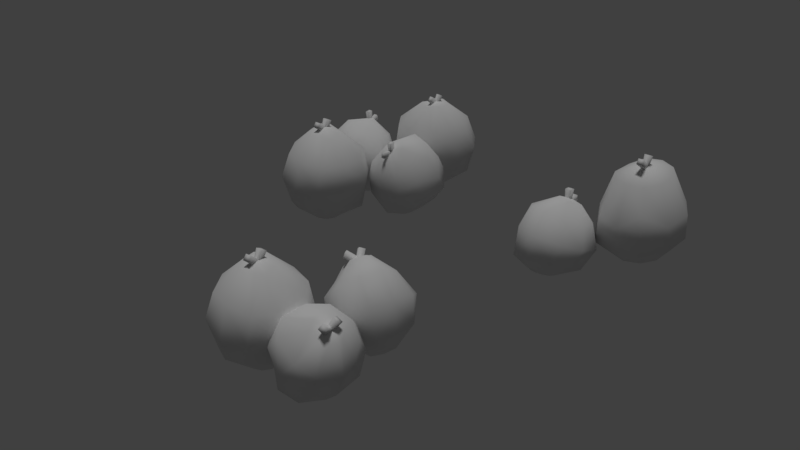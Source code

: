 # Source: 9.blend  (saved by Blender 2.79.0; exported with 4.5.12 LTS)
import bpy
from mathutils import Matrix  # noqa: F401  (used for matrix-valued properties, if any)

bpy.ops.wm.read_factory_settings(use_empty=True)
scene = bpy.context.scene
scene.name = 'Scene'

# ---- collections
col_collection_1 = bpy.data.collections.new('Collection 1'); scene.collection.children.link(col_collection_1)

# ---- materials (node trees are filled in below, after node groups)
mat_plastic = bpy.data.materials.new('plastic')
mat_plastic.alpha_threshold = 0.0
mat_plastic.use_transparent_shadow = False
mat_plastic.roughness = 0.5
mat_plastic.specular_intensity = 0.08421

# ---- material node trees

# ---- world
world_world = bpy.data.worlds.new('World'); scene.world = world_world
world_world.color = (0.05088, 0.05088, 0.05088)
world_world.use_sun_shadow = False
world_world.sun_shadow_jitter_overblur = 0.0
world_world.cycles.sampling_method = 'MANUAL'

# ---- lights
light_hemi = bpy.data.lights.new('Hemi', 'SUN')
light_hemi.transmission_factor = 0.0
light_hemi.angle = 0.1993
light_hemi.energy = 1.0
light_hemi.shadow_buffer_clip_start = 0.5
light_hemi.shadow_soft_size = 0.1
light_hemi.shadow_cascade_max_distance = 1000.0

# ---- meshes
me_sphere_004 = bpy.data.meshes.new('Sphere.004')
me_sphere_004.from_pydata([(-0.5604, -0.1382, 2.013), (-0.2077, 0.2288, 1.574), (-0.1541, 0.3036, 1.025), (-0.2287, 0.2221, 0.4382), (-0.5262, -0.2086, 0.1533), (-0.4576, -0.2797, 2.013), (0.06152, -0.1418, 1.574), (0.1787, -0.1545, 1.025), (0.0406, -0.1485, 0.4382), (-0.4234, -0.3501, 0.1533), (-0.4362, -0.4941, 1.934), (0.05481, -0.6796, 1.544), (0.1786, -0.7198, 1.289), (0.122, -0.751, 1.079), (-0.05864, -0.6239, 0.5113), (-0.4234, -0.5251, 0.1533), (-0.539, -0.6357, 2.01), (-0.2144, -1.05, 1.544), (-0.2108, -1.209, 1.079), (-0.3562, -1.055, 0.5591), (-0.5262, -0.6667, 0.1533), (-0.7054, -0.6897, 2.01), (-0.7052, -1.149, 1.612), (-0.6501, -1.367, 1.006), (-0.7919, -1.196, 0.5591), (-0.6926, -0.7207, 0.1533), (-0.7397, -0.3362, 2.095), (-0.859, -0.6667, 1.972), (-1.141, -1.007, 1.612), (-1.29, -1.103, 1.099), (-1.175, -0.9918, 0.5113), (-0.859, -0.6667, 0.1533), (-0.9961, -0.4547, 2.013), (-1.395, -0.5682, 1.647), (-1.623, -0.6451, 1.099), (-1.444, -0.6212, 0.5113), (-0.9619, -0.5251, 0.1533), (-0.9812, -0.2114, 2.047), (-1.383, -0.1402, 1.598), (-1.611, -0.109, 1.05), (-1.398, -0.2086, 0.4861), (-0.9619, -0.3501, 0.1533), (-0.8783, -0.06979, 2.047), (-1.113, 0.2304, 1.598), (-1.231, 0.3036, 1.025), (-1.128, 0.162, 0.4861), (-0.859, -0.2086, 0.1533), (-0.7268, -0.0841, 2.013), (-0.6777, 0.372, 1.598), (-0.6926, 0.4786, 1.025), (-0.6926, 0.3036, 0.4861), (-0.6926, -0.1545, 0.1533), (-0.6926, -0.4376, 0.1084), (0.08156, 1.11, 1.705), (0.4607, 0.7025, 1.641), (0.7408, 0.5501, 1.27), (0.936, 0.5194, 0.6808), (0.8302, 0.7971, 0.2677), (-0.03934, 1.049, 1.642), (0.1442, 0.5437, 1.475), (0.3299, 0.3409, 1.002), (0.6195, 0.3606, 0.5149), (0.7093, 0.7364, 0.2043), (-0.1823, 1.027, 1.407), (-0.2455, 0.5981, 1.056), (-0.1022, 0.4881, 0.6923), (0.279, 0.5338, 0.3418), (0.5879, 0.7662, 0.1225), (-0.2918, 1.147, 1.393), (-0.443, 0.8831, 0.8751), (-0.3464, 0.8404, 0.4687), (0.02472, 0.8593, 0.1662), (0.5125, 0.8751, 0.05338), (-0.2926, 1.293, 1.363), (-0.4331, 1.314, 0.8638), (-0.326, 1.219, 0.3307), (0.02282, 1.242, 0.08788), (0.5118, 1.021, 0.02348), (-0.07775, 1.274, 1.588), (-0.2257, 1.411, 1.342), (-0.2387, 1.649, 0.918), (-0.04322, 1.715, 0.5026), (0.2706, 1.517, 0.1388), (0.586, 1.149, 0.04417), (-0.06629, 1.493, 1.466), (0.1065, 1.789, 1.141), (0.3342, 1.963, 0.6707), (0.5734, 1.727, 0.2678), (0.7069, 1.21, 0.1076), (0.08371, 1.444, 1.605), (0.4223, 1.699, 1.307), (0.7251, 1.855, 0.8871), (0.8604, 1.615, 0.4441), (0.8283, 1.18, 0.1894), (0.1592, 1.336, 1.674), (0.6198, 1.414, 1.488), (0.9582, 1.481, 1.135), (1.078, 1.343, 0.6876), (0.9037, 1.071, 0.2585), (0.1558, 1.238, 1.726), (0.6531, 1.069, 1.712), (0.9744, 0.9552, 1.269), (1.093, 0.9077, 0.8028), (0.9045, 0.925, 0.2884), (0.7281, 0.9668, 0.124), (1.172, -0.7709, 1.477), (1.19, -1.106, 1.029), (0.9709, -1.105, 0.5914), (0.5607, -0.9233, 0.1617), (0.2371, -0.5313, 0.1383), (1.045, -0.8151, 1.543), (0.8588, -1.222, 1.201), (0.496, -1.241, 0.7922), (0.2293, -1.039, 0.3341), (0.1104, -0.5755, 0.2042), (0.7746, -0.7671, 1.564), (0.3362, -1.057, 1.376), (0.06964, -1.029, 1.071), (-0.03174, -0.8418, 0.5966), (-0.007983, -0.5285, 0.2822), (0.7422, -0.6572, 1.68), (0.166, -0.7423, 1.534), (-0.1407, -0.6396, 1.266), (-0.2138, -0.4948, 0.8154), (-0.073, -0.4083, 0.3425), (0.7554, -0.5097, 1.699), (0.2751, -0.3328, 1.614), (-0.147, -0.2364, 1.272), (-0.1791, -0.1086, 0.8668), (-0.05976, -0.2608, 0.3621), (1.041, -0.5888, 1.603), (0.8008, -0.388, 1.657), (0.5014, -0.02272, 1.539), (0.2627, 0.1919, 1.205), (0.0536, 0.1491, 0.7305), (0.02667, -0.1423, 0.3336), (1.002, -0.3409, 1.588), (0.8894, 0.0579, 1.362), (0.6486, 0.395, 0.999), (0.3612, 0.3249, 0.5657), (0.1533, -0.09819, 0.2677), (1.177, -0.4229, 1.506), (1.155, -0.06049, 1.136), (0.9869, 0.2476, 0.7249), (0.6158, 0.1802, 0.3647), (0.2717, -0.1452, 0.1897), (1.242, -0.5431, 1.445), (1.325, -0.3752, 0.9781), (1.207, -0.1706, 0.5451), (0.8512, -0.142, 0.2191), (0.3367, -0.2654, 0.1294), (1.258, -0.6525, 1.449), (1.438, -0.7721, 0.9701), (1.188, -0.7081, 0.474), (0.8404, -0.5884, 0.1601), (0.3235, -0.4129, 0.1098), (0.1128, -0.3308, 0.2033), (0.9746, -0.6345, 1.573), (1.05, -0.528, 1.779), (0.9547, -0.5311, 1.527), (1.03, -0.4246, 1.733), (1.044, -0.6357, 1.54), (1.167, -0.53, 1.724), (1.024, -0.5324, 1.494), (1.147, -0.4266, 1.678), (0.9608, -0.6377, 1.544), (1.005, -0.8246, 1.695), (0.9994, -0.5644, 1.623), (1.044, -0.7513, 1.774), (1.031, -0.639, 1.511), (1.122, -0.8267, 1.64), (1.069, -0.5656, 1.591), (1.161, -0.7533, 1.719), (-0.7803, -0.4117, 2.015), (-0.7975, -0.3046, 2.234), (-0.781, -0.3085, 1.964), (-0.7982, -0.2014, 2.183), (-0.7033, -0.4118, 2.014), (-0.6682, -0.3048, 2.232), (-0.704, -0.3086, 1.963), (-0.6689, -0.2016, 2.181), (-0.7809, -0.4151, 1.983), (-0.7996, -0.6017, 2.139), (-0.7792, -0.3413, 2.071), (-0.7979, -0.528, 2.227), (-0.7038, -0.4152, 1.981), (-0.6703, -0.6019, 2.137), (-0.7022, -0.3415, 2.07), (-0.6686, -0.5282, 2.225), (-0.08852, 1.225, 1.504), (-0.179, 1.394, 1.656), (-0.01156, 1.301, 1.466), (-0.1021, 1.47, 1.617), (-0.03667, 1.198, 1.554), (-0.09199, 1.348, 1.74), (0.04029, 1.274, 1.516), (-0.01503, 1.425, 1.701), (-0.07149, 1.212, 1.48), (-0.2622, 1.102, 1.585), (-0.0881, 1.304, 1.546), (-0.2788, 1.194, 1.652), (-0.01964, 1.185, 1.53), (-0.1752, 1.056, 1.669), (-0.03625, 1.277, 1.597), (-0.1918, 1.149, 1.736)], [], [(51, 50, 3, 4), (48, 47, 0, 1), (47, 26, 0), (2, 1, 6, 7), (45, 44, 49, 50), (52, 51, 4), (4, 3, 8, 9), (0, 26, 5), (1, 0, 5, 6), (3, 2, 7, 8), (7, 13, 14, 8), (52, 4, 9), (52, 9, 15), (7, 6, 11, 12), (9, 8, 14, 15), (5, 26, 10), (6, 5, 10, 11), (7, 12, 13), (14, 13, 18, 19), (10, 16, 17, 11), (13, 12, 11, 17, 18), (52, 15, 20), (15, 14, 19, 20), (10, 26, 16), (17, 16, 21, 22), (19, 24, 25, 20), (19, 23, 24), (18, 17, 22, 23), (52, 20, 25), (22, 28, 29, 23), (16, 26, 21), (22, 21, 27, 28), (24, 30, 31, 25), (24, 29, 30), (31, 30, 35, 36), (52, 25, 31), (21, 26, 27), (27, 26, 32), (28, 33, 34, 29), (28, 27, 32, 33), (30, 29, 34, 35), (34, 39, 40, 35), (52, 31, 36), (34, 33, 38, 39), (36, 35, 40, 41), (32, 26, 37), (33, 32, 37, 38), (37, 42, 43, 38), (52, 36, 41), (39, 44, 45, 40), (52, 41, 46), (39, 38, 43, 44), (41, 40, 45, 46), (37, 26, 42), (42, 47, 48, 43), (46, 45, 50, 51), (44, 43, 48, 49), (52, 46, 51), (49, 48, 1, 2), (42, 26, 47), (101, 55, 56, 102), (103, 102, 56, 57), (100, 99, 53, 54), (99, 78, 53), (55, 54, 59, 60), (97, 96, 101, 102), (104, 103, 57), (57, 56, 61, 62), (53, 78, 58), (54, 53, 58, 59), (56, 55, 60, 61), (60, 65, 66, 61), (104, 57, 62), (104, 62, 67), (60, 59, 64, 65), (62, 61, 66, 67), (58, 78, 63), (59, 58, 63, 64), (66, 65, 70, 71), (68, 69, 63), (63, 69, 64), (104, 67, 72), (67, 66, 71, 72), (63, 78, 68), (69, 68, 73, 74), (65, 64, 69, 70), (71, 76, 77, 72), (71, 70, 75, 76), (70, 69, 74, 75), (104, 72, 77), (74, 80, 81, 75), (68, 78, 73), (74, 73, 79, 80), (76, 82, 83, 77), (76, 75, 81, 82), (83, 82, 87, 88), (104, 77, 83), (73, 78, 79), (79, 78, 84), (80, 85, 86, 81), (80, 79, 84, 85), (82, 81, 86, 87), (86, 91, 92, 87), (104, 83, 88), (86, 85, 90, 91), (88, 87, 92, 93), (84, 78, 89), (85, 84, 89, 90), (89, 94, 95, 90), (104, 88, 93), (91, 96, 97, 92), (104, 93, 98), (91, 90, 95, 96), (93, 92, 97, 98), (89, 78, 94), (94, 99, 100, 95), (98, 97, 102, 103), (96, 95, 101), (104, 98, 103), (101, 100, 54, 55), (94, 78, 99), (153, 107, 108, 154), (24, 23, 29), (19, 18, 23), (95, 100, 101), (155, 154, 108, 109), (152, 151, 105, 106), (151, 130, 105), (107, 106, 111, 112), (149, 148, 153, 154), (156, 155, 109), (109, 108, 113, 114), (105, 130, 110), (106, 105, 110, 111), (108, 107, 112, 113), (112, 117, 118, 113), (156, 109, 114), (156, 114, 119), (112, 111, 116, 117), (114, 113, 118, 119), (110, 130, 115), (111, 110, 115, 116), (118, 117, 122, 123), (120, 121, 115), (115, 121, 116), (156, 119, 124), (119, 118, 123, 124), (115, 130, 120), (121, 120, 125, 126), (117, 116, 121, 122), (123, 128, 129, 124), (123, 122, 127, 128), (122, 121, 126, 127), (156, 124, 129), (126, 132, 133, 127), (120, 130, 125), (126, 125, 131, 132), (128, 134, 135, 129), (128, 127, 133, 134), (135, 134, 139, 140), (156, 129, 135), (125, 130, 131), (131, 130, 136), (132, 137, 138, 133), (132, 131, 136, 137), (134, 133, 138, 139), (138, 143, 144, 139), (156, 135, 140), (138, 137, 142, 143), (140, 139, 144, 145), (136, 130, 141), (137, 136, 141, 142), (141, 146, 147, 142), (156, 140, 145), (143, 148, 149, 144), (156, 145, 150), (143, 142, 147, 148), (145, 144, 149, 150), (141, 130, 146), (146, 151, 152, 147), (150, 149, 154, 155), (148, 147, 153), (156, 150, 155), (153, 152, 106, 107), (146, 130, 151), (147, 152, 153), (157, 158, 160, 159), (159, 160, 164, 163), (163, 164, 162, 161), (161, 162, 158, 157), (164, 160, 158, 162), (165, 166, 168, 167), (167, 168, 172, 171), (171, 172, 170, 169), (169, 170, 166, 165), (172, 168, 166, 170), (173, 174, 176, 175), (175, 176, 180, 179), (179, 180, 178, 177), (177, 178, 174, 173), (180, 176, 174, 178), (181, 182, 184, 183), (183, 184, 188, 187), (187, 188, 186, 185), (185, 186, 182, 181), (188, 184, 182, 186), (189, 190, 192, 191), (191, 192, 196, 195), (195, 196, 194, 193), (193, 194, 190, 189), (196, 192, 190, 194), (197, 198, 200, 199), (199, 200, 204, 203), (203, 204, 202, 201), (201, 202, 198, 197), (204, 200, 198, 202), (49, 2, 3, 50)])
me_sphere_004.polygons.foreach_set('use_smooth', [True] * 217)
_uv = me_sphere_004.uv_layers.new(name='UVMap')
_uv.uv.foreach_set('vector', [0.7366, 0.9158, 0.7137, 0.9088, 0.7257, 0.8921, 0.7401, 0.9102, 0.7214, 0.9004, 0.7422, 0.9132, 0.7401, 0.9189, 0.7138, 0.921, 0.7422, 0.9132, 0.7495, 0.9183, 0.7401, 0.9189, 0.6768, 0.92, 0.7138, 0.921, 0.7194, 0.9409, 0.6903, 0.9648, 0.715, 0.93, 0.6809, 0.9422, 0.6804, 0.8992, 0.7137, 0.9088, 0.7468, 0.9185, 0.7366, 0.9158, 0.7401, 0.9102, 0.7401, 0.9102, 0.7257, 0.8921, 0.7428, 0.8852, 0.7463, 0.9078, 0.7401, 0.9189, 0.7495, 0.9183, 0.7417, 0.9248, 0.7138, 0.921, 0.7401, 0.9189, 0.7417, 0.9248, 0.7194, 0.9409, 0.7257, 0.8921, 0.7031, 0.862, 0.7459, 0.8487, 0.7428, 0.8852, 0.7459, 0.8487, 0.7909, 0.8617, 0.7641, 0.8906, 0.7428, 0.8852, 0.7468, 0.9185, 0.7401, 0.9102, 0.7463, 0.9078, 0.7468, 0.9185, 0.7463, 0.9078, 0.7524, 0.91, 0.6903, 0.9648, 0.7194, 0.9409, 0.7382, 0.9579, 0.7329, 0.9723, 0.7463, 0.9078, 0.7428, 0.8852, 0.7641, 0.8906, 0.7524, 0.91, 0.7417, 0.9248, 0.7495, 0.9183, 0.747, 0.9312, 0.7194, 0.9409, 0.7417, 0.9248, 0.747, 0.9312, 0.7382, 0.9579, 0.6903, 0.9648, 0.7329, 0.9723, 0.7313, 0.9878, 0.7641, 0.8906, 0.7909, 0.8617, 0.8153, 0.8977, 0.7815, 0.9101, 0.747, 0.9312, 0.7538, 0.9301, 0.7604, 0.9585, 0.7382, 0.9579, 0.7313, 0.9878, 0.7329, 0.9723, 0.7382, 0.9579, 0.7604, 0.9585, 0.774, 0.9872, 0.7468, 0.9185, 0.7524, 0.91, 0.7565, 0.9148, 0.7524, 0.91, 0.7641, 0.8906, 0.7815, 0.9101, 0.7565, 0.9148, 0.747, 0.9312, 0.7495, 0.9183, 0.7538, 0.9301, 0.7604, 0.9585, 0.7538, 0.9301, 0.7587, 0.9265, 0.7784, 0.9418, 0.7815, 0.9101, 0.7807, 0.9331, 0.7569, 0.9211, 0.7565, 0.9148, 0.7967, 0.9039, 0.8124, 0.9345, 0.7807, 0.9331, 0.774, 0.9872, 0.7604, 0.9585, 0.7784, 0.9418, 0.8079, 0.9699, 0.7468, 0.9185, 0.7565, 0.9148, 0.7569, 0.9211, 0.7784, 0.9418, 0.7852, 0.9212, 0.8194, 0.919, 0.8079, 0.9699, 0.7538, 0.9301, 0.7495, 0.9183, 0.7587, 0.9265, 0.7784, 0.9418, 0.7587, 0.9265, 0.7619, 0.9217, 0.7852, 0.9212, 0.7807, 0.9331, 0.7656, 0.9467, 0.7534, 0.9266, 0.7569, 0.9211, 0.7959, 0.9359, 0.7873, 0.9803, 0.7656, 0.9467, 0.7534, 0.9266, 0.7656, 0.9467, 0.7459, 0.954, 0.7474, 0.9289, 0.7468, 0.9185, 0.7569, 0.9211, 0.7534, 0.9266, 0.7587, 0.9265, 0.7495, 0.9183, 0.7619, 0.9217, 0.7619, 0.9217, 0.7495, 0.9183, 0.7581, 0.9135, 0.7852, 0.9212, 0.7763, 0.8997, 0.8066, 0.8776, 0.8194, 0.919, 0.7852, 0.9212, 0.7619, 0.9217, 0.7581, 0.9135, 0.7763, 0.8997, 0.7656, 0.9467, 0.7873, 0.9803, 0.7433, 0.993, 0.7459, 0.954, 0.7433, 0.993, 0.7058, 0.9767, 0.7276, 0.9471, 0.7459, 0.954, 0.7468, 0.9185, 0.7534, 0.9266, 0.7474, 0.9289, 0.8066, 0.8776, 0.7763, 0.8997, 0.7604, 0.8866, 0.7742, 0.8497, 0.7474, 0.9289, 0.7459, 0.954, 0.7276, 0.9471, 0.7411, 0.9273, 0.7581, 0.9135, 0.7495, 0.9183, 0.751, 0.9096, 0.7763, 0.8997, 0.7581, 0.9135, 0.751, 0.9096, 0.7604, 0.8866, 0.751, 0.9096, 0.7458, 0.9099, 0.7382, 0.8871, 0.7604, 0.8866, 0.7468, 0.9185, 0.7474, 0.9289, 0.7411, 0.9273, 0.7058, 0.9767, 0.6809, 0.9422, 0.715, 0.93, 0.7276, 0.9471, 0.7468, 0.9185, 0.7411, 0.9273, 0.7369, 0.9223, 0.7742, 0.8497, 0.7604, 0.8866, 0.7382, 0.8871, 0.7286, 0.8499, 0.7411, 0.9273, 0.7276, 0.9471, 0.715, 0.93, 0.7369, 0.9223, 0.751, 0.9096, 0.7495, 0.9183, 0.7458, 0.9099, 0.7458, 0.9099, 0.7422, 0.9132, 0.7214, 0.9004, 0.7382, 0.8871, 0.7369, 0.9223, 0.715, 0.93, 0.7137, 0.9088, 0.7366, 0.9158, 0.7286, 0.8499, 0.7382, 0.8871, 0.7214, 0.9004, 0.6922, 0.877, 0.7468, 0.9185, 0.7369, 0.9223, 0.7366, 0.9158, 0.6922, 0.877, 0.7214, 0.9004, 0.7138, 0.921, 0.6768, 0.92, 0.7458, 0.9099, 0.7495, 0.9183, 0.7422, 0.9132, 0.7984, 0.8819, 0.8155, 0.9124, 0.7786, 0.9181, 0.7752, 0.899, 0.7569, 0.9132, 0.7752, 0.899, 0.7786, 0.9181, 0.7587, 0.9185, 0.7668, 0.9396, 0.7541, 0.9254, 0.7569, 0.9216, 0.777, 0.927, 0.7541, 0.9254, 0.7492, 0.9178, 0.7569, 0.9216, 0.8068, 0.9353, 0.777, 0.927, 0.7775, 0.9107, 0.8063, 0.8939, 0.7571, 0.888, 0.7667, 0.86, 0.7984, 0.8819, 0.7752, 0.899, 0.7497, 0.9186, 0.7569, 0.9132, 0.7587, 0.9185, 0.7587, 0.9185, 0.7786, 0.9181, 0.7736, 0.9329, 0.757, 0.9239, 0.7569, 0.9216, 0.7492, 0.9178, 0.757, 0.9167, 0.777, 0.927, 0.7569, 0.9216, 0.757, 0.9167, 0.7775, 0.9107, 0.7786, 0.9181, 0.8155, 0.9124, 0.8031, 0.9533, 0.7736, 0.9329, 0.8031, 0.9533, 0.7663, 0.9778, 0.7596, 0.9446, 0.7736, 0.9329, 0.7497, 0.9186, 0.7587, 0.9185, 0.757, 0.9239, 0.7497, 0.9186, 0.757, 0.9239, 0.7524, 0.9269, 0.8063, 0.8939, 0.7775, 0.9107, 0.7675, 0.8867, 0.7792, 0.8636, 0.757, 0.9239, 0.7736, 0.9329, 0.7596, 0.9446, 0.7524, 0.9269, 0.757, 0.9167, 0.7492, 0.9178, 0.7543, 0.9073, 0.7775, 0.9107, 0.757, 0.9167, 0.7598, 0.8992, 0.7675, 0.8867, 0.7596, 0.9446, 0.7663, 0.9778, 0.7289, 0.9764, 0.7375, 0.9467, 0.7482, 0.9066, 0.7491, 0.8813, 0.7543, 0.9073, 0.7598, 0.8992, 0.7491, 0.8813, 0.7675, 0.8867, 0.7497, 0.9186, 0.7524, 0.9269, 0.7471, 0.9271, 0.7524, 0.9269, 0.7596, 0.9446, 0.7375, 0.9467, 0.7471, 0.9271, 0.7543, 0.9073, 0.7492, 0.9178, 0.7482, 0.9066, 0.7491, 0.8813, 0.7482, 0.9066, 0.7432, 0.9086, 0.7303, 0.891, 0.7792, 0.8636, 0.7675, 0.8867, 0.7491, 0.8813, 0.7445, 0.8547, 0.7375, 0.9467, 0.7219, 0.9344, 0.7425, 0.9241, 0.7471, 0.9271, 0.7375, 0.9467, 0.7289, 0.9764, 0.7049, 0.9558, 0.7219, 0.9344, 0.7445, 0.8547, 0.7491, 0.8813, 0.7303, 0.891, 0.7128, 0.8605, 0.7497, 0.9186, 0.7471, 0.9271, 0.7425, 0.9241, 0.7303, 0.891, 0.7195, 0.9064, 0.6898, 0.8996, 0.7128, 0.8605, 0.7482, 0.9066, 0.7492, 0.9178, 0.7432, 0.9086, 0.7303, 0.891, 0.7432, 0.9086, 0.7393, 0.9118, 0.7195, 0.9064, 0.7219, 0.9344, 0.7202, 0.9168, 0.7406, 0.9188, 0.7425, 0.9241, 0.7219, 0.9344, 0.7049, 0.9558, 0.6855, 0.9152, 0.7202, 0.9168, 0.7406, 0.9188, 0.7202, 0.9168, 0.724, 0.8996, 0.7423, 0.9135, 0.7497, 0.9186, 0.7425, 0.9241, 0.7406, 0.9188, 0.7432, 0.9086, 0.7492, 0.9178, 0.7393, 0.9118, 0.7393, 0.9118, 0.7492, 0.9178, 0.7405, 0.9199, 0.7195, 0.9064, 0.7212, 0.927, 0.6877, 0.937, 0.6898, 0.8996, 0.7195, 0.9064, 0.7393, 0.9118, 0.7405, 0.9199, 0.7212, 0.927, 0.7202, 0.9168, 0.6855, 0.9152, 0.6986, 0.878, 0.724, 0.8996, 0.6986, 0.878, 0.7295, 0.8605, 0.7377, 0.8911, 0.724, 0.8996, 0.7497, 0.9186, 0.7406, 0.9188, 0.7423, 0.9135, 0.6877, 0.937, 0.7212, 0.927, 0.7315, 0.9424, 0.7064, 0.9683, 0.7423, 0.9135, 0.724, 0.8996, 0.7377, 0.8911, 0.7467, 0.9101, 0.7405, 0.9199, 0.7492, 0.9178, 0.7458, 0.9251, 0.7212, 0.927, 0.7405, 0.9199, 0.7458, 0.9251, 0.7315, 0.9424, 0.7458, 0.9251, 0.7506, 0.9264, 0.7506, 0.9477, 0.7315, 0.9424, 0.7497, 0.9186, 0.7423, 0.9135, 0.7467, 0.9101, 0.7295, 0.8605, 0.7667, 0.86, 0.7571, 0.888, 0.7377, 0.8911, 0.7497, 0.9186, 0.7467, 0.9101, 0.7523, 0.91, 0.7064, 0.9683, 0.7315, 0.9424, 0.7506, 0.9477, 0.7454, 0.9808, 0.7467, 0.9101, 0.7377, 0.8911, 0.7571, 0.888, 0.7523, 0.91, 0.7458, 0.9251, 0.7492, 0.9178, 0.7506, 0.9264, 0.7506, 0.9264, 0.7541, 0.9254, 0.7668, 0.9396, 0.7506, 0.9477, 0.7523, 0.91, 0.7571, 0.888, 0.7752, 0.899, 0.7569, 0.9132, 0.7454, 0.9808, 0.7506, 0.9477, 0.7866, 0.9675, 0.7497, 0.9186, 0.7523, 0.91, 0.7569, 0.9132, 0.7745, 0.9503, 0.7668, 0.9396, 0.777, 0.927, 0.8068, 0.9353, 0.7506, 0.9264, 0.7492, 0.9178, 0.7541, 0.9254, 0.8003, 0.8834, 0.8174, 0.914, 0.7805, 0.9196, 0.777, 0.9005, 0.7959, 0.9359, 0.8124, 0.9345, 0.7873, 0.9803, 0.7967, 0.9039, 0.8153, 0.8977, 0.8124, 0.9345, 0.7506, 0.9477, 0.7668, 0.9396, 0.7745, 0.9503, 0.7589, 0.9149, 0.777, 0.9005, 0.7805, 0.9196, 0.7605, 0.9202, 0.7676, 0.9427, 0.7549, 0.9285, 0.7577, 0.9247, 0.7778, 0.9301, 0.7549, 0.9285, 0.75, 0.9209, 0.7577, 0.9247, 0.8075, 0.9383, 0.7778, 0.9301, 0.7783, 0.9138, 0.807, 0.897, 0.7589, 0.8895, 0.7685, 0.8616, 0.8003, 0.8834, 0.777, 0.9005, 0.7516, 0.9202, 0.7589, 0.9149, 0.7605, 0.9202, 0.7605, 0.9202, 0.7805, 0.9196, 0.7755, 0.9345, 0.7589, 0.9255, 0.7577, 0.9247, 0.75, 0.9209, 0.7578, 0.9198, 0.7778, 0.9301, 0.7577, 0.9247, 0.7578, 0.9198, 0.7783, 0.9138, 0.7805, 0.9196, 0.8174, 0.914, 0.8051, 0.9549, 0.7755, 0.9345, 0.8051, 0.9549, 0.7682, 0.9794, 0.7615, 0.9462, 0.7755, 0.9345, 0.7516, 0.9202, 0.7605, 0.9202, 0.7589, 0.9255, 0.7516, 0.9202, 0.7589, 0.9255, 0.7543, 0.9285, 0.807, 0.897, 0.7783, 0.9138, 0.7683, 0.8898, 0.78, 0.8667, 0.7589, 0.9255, 0.7755, 0.9345, 0.7615, 0.9462, 0.7543, 0.9285, 0.7578, 0.9198, 0.75, 0.9209, 0.7551, 0.9104, 0.7783, 0.9138, 0.7578, 0.9198, 0.7606, 0.9023, 0.7683, 0.8898, 0.7615, 0.9462, 0.7682, 0.9794, 0.7307, 0.978, 0.7394, 0.9483, 0.749, 0.9098, 0.7499, 0.8844, 0.7551, 0.9104, 0.7606, 0.9023, 0.7499, 0.8844, 0.7683, 0.8898, 0.7516, 0.9202, 0.7543, 0.9285, 0.749, 0.9287, 0.7543, 0.9285, 0.7615, 0.9462, 0.7394, 0.9483, 0.749, 0.9287, 0.7551, 0.9104, 0.75, 0.9209, 0.749, 0.9098, 0.7499, 0.8844, 0.749, 0.9098, 0.744, 0.9117, 0.7311, 0.8941, 0.78, 0.8667, 0.7683, 0.8898, 0.7499, 0.8844, 0.7453, 0.8578, 0.7394, 0.9483, 0.7238, 0.9359, 0.7445, 0.9257, 0.749, 0.9287, 0.7394, 0.9483, 0.7307, 0.978, 0.7067, 0.9573, 0.7238, 0.9359, 0.7453, 0.8578, 0.7499, 0.8844, 0.7311, 0.8941, 0.7136, 0.8636, 0.7516, 0.9202, 0.749, 0.9287, 0.7445, 0.9257, 0.7311, 0.8941, 0.7203, 0.9095, 0.6905, 0.9027, 0.7136, 0.8636, 0.749, 0.9098, 0.75, 0.9209, 0.744, 0.9117, 0.7311, 0.8941, 0.744, 0.9117, 0.7401, 0.915, 0.7203, 0.9095, 0.7238, 0.9359, 0.7221, 0.9183, 0.7426, 0.9205, 0.7445, 0.9257, 0.7238, 0.9359, 0.7067, 0.9573, 0.6874, 0.9167, 0.7221, 0.9183, 0.7426, 0.9205, 0.7221, 0.9183, 0.726, 0.9011, 0.7441, 0.9151, 0.7516, 0.9202, 0.7445, 0.9257, 0.7426, 0.9205, 0.744, 0.9117, 0.75, 0.9209, 0.7401, 0.915, 0.7401, 0.915, 0.75, 0.9209, 0.7414, 0.923, 0.7203, 0.9095, 0.7221, 0.9301, 0.6885, 0.9403, 0.6905, 0.9027, 0.7203, 0.9095, 0.7401, 0.915, 0.7414, 0.923, 0.7221, 0.9301, 0.7221, 0.9183, 0.6874, 0.9167, 0.7006, 0.8795, 0.726, 0.9011, 0.7006, 0.8795, 0.7314, 0.862, 0.7396, 0.8926, 0.726, 0.9011, 0.7516, 0.9202, 0.7426, 0.9205, 0.7441, 0.9151, 0.6885, 0.9403, 0.7221, 0.9301, 0.7324, 0.9456, 0.7074, 0.9716, 0.7441, 0.9151, 0.726, 0.9011, 0.7396, 0.8926, 0.7486, 0.9116, 0.7414, 0.923, 0.75, 0.9209, 0.7466, 0.9282, 0.7221, 0.9301, 0.7414, 0.923, 0.7466, 0.9282, 0.7324, 0.9456, 0.7466, 0.9282, 0.7514, 0.9295, 0.7516, 0.9508, 0.7324, 0.9456, 0.7516, 0.9202, 0.7441, 0.9151, 0.7486, 0.9116, 0.7314, 0.862, 0.7685, 0.8616, 0.7589, 0.8895, 0.7396, 0.8926, 0.7516, 0.9202, 0.7486, 0.9116, 0.7543, 0.9116, 0.7074, 0.9716, 0.7324, 0.9456, 0.7516, 0.9508, 0.7465, 0.9839, 0.7486, 0.9116, 0.7396, 0.8926, 0.7589, 0.8895, 0.7543, 0.9116, 0.7466, 0.9282, 0.75, 0.9209, 0.7514, 0.9295, 0.7514, 0.9295, 0.7549, 0.9285, 0.7676, 0.9427, 0.7516, 0.9508, 0.7543, 0.9116, 0.7589, 0.8895, 0.777, 0.9005, 0.7589, 0.9149, 0.7465, 0.9839, 0.7516, 0.9508, 0.7875, 0.9704, 0.7516, 0.9202, 0.7543, 0.9116, 0.7589, 0.9149, 0.7753, 0.9534, 0.7676, 0.9427, 0.7778, 0.9301, 0.8075, 0.9383, 0.7514, 0.9295, 0.75, 0.9209, 0.7549, 0.9285, 0.7516, 0.9508, 0.7676, 0.9427, 0.7753, 0.9534, 0.8131, 0.8537, 0.8131, 0.869, 0.8059, 0.869, 0.8059, 0.8537, 0.8059, 0.8469, 0.8212, 0.8456, 0.8212, 0.8537, 0.8059, 0.8517, 0.8365, 0.8374, 0.8365, 0.8528, 0.8293, 0.8528, 0.8293, 0.8374, 0.8273, 0.8527, 0.8293, 0.868, 0.8212, 0.868, 0.8225, 0.8527, 0.8374, 0.8607, 0.8293, 0.8607, 0.8293, 0.8535, 0.8374, 0.8535, 0.8446, 0.868, 0.8293, 0.868, 0.8293, 0.8608, 0.8446, 0.8608, 0.828, 0.8374, 0.8293, 0.8527, 0.8212, 0.8527, 0.8231, 0.8374, 0.8366, 0.8752, 0.8212, 0.8752, 0.8212, 0.868, 0.8366, 0.868, 0.8212, 0.8436, 0.8059, 0.8455, 0.8059, 0.8374, 0.8212, 0.8388, 0.8447, 0.8446, 0.8365, 0.8446, 0.8365, 0.8374, 0.8447, 0.8374, 0.8131, 0.8537, 0.8131, 0.869, 0.8059, 0.869, 0.8059, 0.8537, 0.8059, 0.8469, 0.8212, 0.8456, 0.8212, 0.8537, 0.8059, 0.8517, 0.8365, 0.8374, 0.8365, 0.8528, 0.8293, 0.8528, 0.8293, 0.8374, 0.8273, 0.8527, 0.8293, 0.868, 0.8212, 0.868, 0.8225, 0.8527, 0.8374, 0.8607, 0.8293, 0.8607, 0.8293, 0.8535, 0.8374, 0.8535, 0.8446, 0.868, 0.8293, 0.868, 0.8293, 0.8608, 0.8446, 0.8608, 0.828, 0.8374, 0.8293, 0.8527, 0.8212, 0.8527, 0.8231, 0.8374, 0.8366, 0.8752, 0.8212, 0.8752, 0.8212, 0.868, 0.8366, 0.868, 0.8212, 0.8436, 0.8059, 0.8455, 0.8059, 0.8374, 0.8212, 0.8388, 0.8447, 0.8446, 0.8365, 0.8446, 0.8365, 0.8374, 0.8447, 0.8374, 0.8131, 0.8537, 0.8131, 0.869, 0.8059, 0.869, 0.8059, 0.8537, 0.8059, 0.8469, 0.8212, 0.8456, 0.8212, 0.8537, 0.8059, 0.8517, 0.8365, 0.8374, 0.8365, 0.8528, 0.8293, 0.8528, 0.8293, 0.8374, 0.8273, 0.8527, 0.8293, 0.868, 0.8212, 0.868, 0.8225, 0.8527, 0.8374, 0.8607, 0.8293, 0.8607, 0.8293, 0.8535, 0.8374, 0.8535, 0.8446, 0.868, 0.8293, 0.868, 0.8293, 0.8608, 0.8446, 0.8608, 0.828, 0.8374, 0.8293, 0.8527, 0.8212, 0.8527, 0.8231, 0.8374, 0.8366, 0.8752, 0.8212, 0.8752, 0.8212, 0.868, 0.8366, 0.868, 0.8212, 0.8436, 0.8059, 0.8455, 0.8059, 0.8374, 0.8212, 0.8388, 0.8447, 0.8446, 0.8365, 0.8446, 0.8365, 0.8374, 0.8447, 0.8374, 0.6804, 0.8992, 0.7031, 0.862, 0.7257, 0.8921, 0.7137, 0.9088])
me_sphere_004.materials.append(mat_plastic)
me_sphere_004.use_remesh_preserve_volume = False
me_sphere_004.use_remesh_preserve_attributes = False
me_sphere_004.use_mirror_vertex_groups = False
me_sphere_004.update()
me_sphere_003 = bpy.data.meshes.new('Sphere.003')
me_sphere_003.from_pydata([(-0.176, -1.117, 2.048), (0.1766, -0.7504, 1.609), (0.2303, -0.6757, 1.06), (0.1557, -0.7571, 0.4737), (-0.1418, -1.188, 0.1887), (-0.0732, -1.259, 2.048), (0.4459, -1.121, 1.609), (0.5631, -1.134, 1.06), (0.425, -1.128, 0.4737), (-0.03899, -1.329, 0.1887), (-0.0518, -1.473, 1.969), (0.4392, -1.659, 1.58), (0.5064, -1.73, 1.114), (0.3258, -1.603, 0.5468), (-0.03899, -1.504, 0.1887), (-0.1546, -1.615, 2.046), (0.1699, -2.029, 1.58), (0.1736, -2.188, 1.114), (0.02819, -2.034, 0.5946), (-0.1418, -1.646, 0.1887), (-0.3211, -1.669, 2.046), (-0.3208, -2.128, 1.647), (-0.2657, -2.346, 1.041), (-0.4075, -2.175, 0.5946), (-0.3082, -1.7, 0.1887), (-0.3553, -1.315, 2.131), (-0.4747, -1.646, 2.008), (-0.7565, -1.986, 1.647), (-0.906, -2.082, 1.134), (-0.7906, -1.971, 0.5467), (-0.4747, -1.646, 0.1887), (-0.6117, -1.434, 2.048), (-1.011, -1.547, 1.682), (-1.239, -1.624, 1.134), (-1.06, -1.6, 0.5467), (-0.5775, -1.504, 0.1887), (-0.5968, -1.191, 2.083), (-0.9982, -1.119, 1.633), (-1.226, -1.088, 1.085), (-1.013, -1.188, 0.5215), (-0.5775, -1.329, 0.1887), (-0.4939, -1.049, 2.083), (-0.729, -0.7488, 1.633), (-0.8468, -0.6757, 1.06), (-0.7439, -0.8172, 0.5215), (-0.4747, -1.188, 0.1887), (-0.3425, -1.063, 2.048), (-0.2933, -0.6073, 1.633), (-0.3082, -0.5007, 1.06), (-0.3082, -0.6757, 0.5215), (-0.3082, -1.134, 0.1887), (-0.3082, -1.417, 0.1439), (0.8215, 0.586, 1.058), (0.8369, 0.522, 0.514), (0.9175, -0.3854, 1.759), (1.21, 0.08231, 1.665), (1.273, 0.3747, 1.277), (1.283, 0.5287, 0.9762), (1.107, 0.4464, 0.4693), (1.005, -0.4895, 1.698), (1.44, -0.19, 1.503), (1.573, 0.01956, 1.016), (1.569, 0.19, 0.7245), (1.274, 0.2485, 0.3522), (1.056, -0.6326, 1.468), (1.475, -0.5996, 1.101), (1.532, -0.4498, 0.7282), (1.484, -0.2503, 0.5366), (1.189, -0.0406, 0.2537), (0.9681, -0.7699, 1.463), (1.245, -0.8719, 0.9402), (1.248, -0.7864, 0.5291), (1.226, -0.6367, 0.3368), (1.022, -0.2385, 0.1367), (0.826, -0.8096, 1.439), (0.8262, -0.9737, 0.9472), (0.8732, -0.8704, 0.4069), (0.7885, -0.759, 0.2645), (0.8369, -0.2695, 0.04587), (0.7968, -0.5868, 1.656), (0.6949, -0.7761, 1.422), (0.4543, -0.8697, 1.009), (0.3266, -0.7172, 0.5897), (0.3598, -0.5684, 0.3485), (0.5667, -0.1939, 0.09057), (0.5778, -0.6378, 1.543), (0.2371, -0.5622, 1.225), (-0.005336, -0.4089, 0.7547), (0.04179, -0.2766, 0.5036), (0.3997, 0.00394, 0.2076), (0.5906, -0.4741, 1.674), (0.2478, -0.2265, 1.375), (0.005384, 0.006249, 0.9518), (0.04179, 0.1191, 0.7377), (0.3997, 0.2485, 0.3522), (0.6784, -0.3701, 1.736), (0.4777, 0.04587, 1.536), (0.3139, 0.3389, 1.175), (0.3365, 0.4353, 0.9511), (0.5667, 0.4464, 0.4693), (0.7754, -0.3457, 1.783), (0.8092, 0.1771, 1.744), (0.8215, 0.4959, 1.285), (0.8369, 0.2023, 0.1513), (0.1885, 1.18, 1.909), (-0.1755, 0.8245, 1.471), (-0.2315, 0.7515, 0.9213), (-0.1544, 0.8305, 0.335), (0.1565, 1.252, 0.05001), (0.09015, 1.325, 1.909), (-0.433, 1.203, 1.471), (-0.5498, 1.22, 0.9213), (-0.4119, 1.209, 0.335), (0.05816, 1.396, 0.05001), (0.07549, 1.54, 1.831), (-0.4095, 1.741, 1.441), (-0.4744, 1.814, 0.9755), (-0.2978, 1.682, 0.408), (0.06365, 1.571, 0.05001), (0.1827, 1.678, 1.907), (-0.1287, 2.103, 1.441), (-0.1273, 2.262, 0.9755), (0.01311, 2.103, 0.4559), (0.1709, 1.71, 0.05001), (0.3507, 1.727, 1.907), (0.3649, 2.186, 1.509), (0.3167, 2.405, 0.9025), (0.453, 2.231, 0.4559), (0.3389, 1.758, 0.05001), (0.3739, 1.373, 1.992), (0.5035, 1.699, 1.869), (0.7959, 2.031, 1.509), (0.9484, 2.122, 0.9954), (0.8296, 2.014, 0.408), (0.5035, 1.699, 0.05001), (0.6339, 1.483, 1.909), (1.036, 1.584, 1.543), (1.267, 1.654, 0.9954), (1.087, 1.635, 0.408), (0.6019, 1.554, 0.05001), (0.6113, 1.24, 1.944), (1.01, 1.157, 1.495), (1.237, 1.118, 0.9465), (1.027, 1.224, 0.3828), (0.5964, 1.38, 0.05001), (0.5041, 1.102, 1.944), (0.7296, 0.7945, 1.495), (0.845, 0.7177, 0.9213), (0.7467, 0.8624, 0.3828), (0.4892, 1.241, 0.05001), (0.3531, 1.121, 1.909), (0.2897, 0.6667, 1.495), (0.3013, 0.5597, 0.9213), (0.3068, 0.7346, 0.3828), (0.3212, 1.192, 0.05001), (0.33, 1.475, 0.00517), (-0.8619, -0.491, 0.9188), (-0.8754, -0.4265, 0.3753), (-1.135, 0.2376, 1.536), (-1.294, -0.09777, 1.268), (-1.321, -0.4193, 0.8375), (-1.143, -0.3425, 0.3306), (-1.295, 0.4406, 1.419), (-1.554, 0.2307, 1.079), (-1.596, -0.07178, 0.5858), (-1.304, -0.1395, 0.2135), (-1.265, 0.7423, 1.2), (-1.586, 0.6363, 0.7574), (-1.498, 0.3656, 0.3979), (-1.21, 0.1468, 0.115), (-1.091, 0.968, 1.139), (-1.306, 0.9479, 0.5681), (-1.228, 0.7437, 0.1981), (-1.037, 0.3393, -0.00199), (-0.8186, 1.035, 1.094), (-0.8545, 1.055, 0.5447), (-0.7868, 0.8523, 0.1258), (-0.8506, 0.3645, -0.09283), (-0.8005, 0.6804, 1.517), (-0.5616, 0.9577, 1.097), (-0.3459, 0.8931, 0.6748), (-0.3643, 0.6483, 0.2098), (-0.5828, 0.2805, -0.04813), (-0.4157, 0.6867, 1.213), (-0.0858, 0.5646, 0.8642), (-0.05558, 0.3467, 0.3649), (-0.4221, 0.07751, 0.06889), (-0.4234, 0.4423, 1.358), (-0.1227, 0.1355, 1.104), (-0.06799, -0.04882, 0.599), (-0.4297, -0.1669, 0.2135), (-0.5965, 0.2497, 1.475), (-0.4272, -0.1713, 1.318), (-0.3724, -0.3557, 0.8124), (-0.6029, -0.3595, 0.3306), (-0.8374, 0.1619, 1.599), (-0.8462, -0.2527, 1.403), (-0.8653, -0.107, 0.01264), (-0.4168, -1.355, 2.049), (-0.4382, -1.248, 2.268), (-0.4166, -1.252, 1.999), (-0.438, -1.145, 2.217), (-0.3398, -1.355, 2.049), (-0.3089, -1.248, 2.268), (-0.3396, -1.252, 1.999), (-0.3087, -1.145, 2.217), (-0.4167, -1.359, 2.017), (-0.4383, -1.545, 2.173), (-0.4168, -1.285, 2.105), (-0.4383, -1.472, 2.261), (-0.3397, -1.359, 2.017), (-0.3089, -1.545, 2.173), (-0.3398, -1.285, 2.105), (-0.309, -1.472, 2.261), (0.7592, -0.6073, 1.556), (0.7501, -0.6424, 1.797), (0.7591, -0.4936, 1.572), (0.7499, -0.5287, 1.813), (0.8092, -0.6071, 1.555), (0.8339, -0.642, 1.795), (0.809, -0.4934, 1.571), (0.8338, -0.5283, 1.812), (0.7587, -0.5919, 1.527), (0.7464, -0.8342, 1.551), (0.7607, -0.5808, 1.642), (0.7484, -0.8231, 1.665), (0.8086, -0.5917, 1.526), (0.8302, -0.8338, 1.549), (0.8106, -0.5806, 1.641), (0.8323, -0.8227, 1.664), (0.3638, 1.367, 1.892), (0.3549, 1.491, 2.102), (0.3638, 1.466, 1.833), (0.3548, 1.59, 2.043), (0.4138, 1.366, 1.891), (0.4387, 1.49, 2.1), (0.4137, 1.465, 1.833), (0.4386, 1.589, 2.042), (0.3633, 1.361, 1.86), (0.3508, 1.187, 2.031), (0.3654, 1.441, 1.942), (0.3529, 1.268, 2.113), (0.4132, 1.36, 1.859), (0.4346, 1.187, 2.03), (0.4153, 1.441, 1.941), (0.4368, 1.267, 2.111), (-0.9032, 0.6255, 1.443), (-0.9119, 0.8573, 1.518), (-0.9032, 0.6608, 1.334), (-0.9119, 0.8926, 1.408), (-0.8532, 0.6245, 1.443), (-0.828, 0.8557, 1.517), (-0.8532, 0.6598, 1.333), (-0.828, 0.891, 1.408), (-0.9038, 0.6, 1.423), (-0.9163, 0.583, 1.666), (-0.9015, 0.7146, 1.431), (-0.914, 0.6976, 1.674), (-0.8538, 0.599, 1.423), (-0.8324, 0.5813, 1.665), (-0.8516, 0.7136, 1.431), (-0.8301, 0.6959, 1.673)], [], [(50, 49, 3, 4), (47, 46, 0, 1), (46, 25, 0), (2, 1, 6, 7), (44, 43, 48, 49), (51, 50, 4), (4, 3, 8, 9), (0, 25, 5), (1, 0, 5, 6), (3, 2, 7, 8), (7, 12, 13, 8), (51, 4, 9), (51, 9, 14), (7, 6, 11, 12), (9, 8, 13, 14), (5, 25, 10), (6, 5, 10, 11), (13, 12, 17, 18), (10, 15, 16, 11), (12, 11, 16, 17), (51, 14, 19), (14, 13, 18, 19), (10, 25, 15), (16, 15, 20, 21), (18, 23, 24, 19), (18, 17, 22, 23), (17, 16, 21, 22), (51, 19, 24), (21, 27, 28, 22), (15, 25, 20), (21, 20, 26, 27), (23, 29, 30, 24), (23, 22, 28, 29), (30, 29, 34, 35), (51, 24, 30), (20, 25, 26), (26, 25, 31), (27, 32, 33, 28), (27, 26, 31, 32), (29, 28, 33, 34), (33, 38, 39, 34), (51, 30, 35), (33, 32, 37, 38), (35, 34, 39, 40), (31, 25, 36), (32, 31, 36, 37), (36, 41, 42, 37), (51, 35, 40), (38, 43, 44, 39), (51, 40, 45), (38, 37, 42, 43), (40, 39, 44, 45), (36, 25, 41), (41, 46, 47, 42), (45, 44, 49, 50), (43, 42, 47, 48), (51, 45, 50), (48, 47, 1, 2), (41, 25, 46), (56, 55, 60, 61), (102, 101, 55, 56), (101, 100, 54, 55), (100, 79, 54), (103, 53, 58), (152, 106, 107, 153), (52, 102, 56, 57), (57, 62, 63, 58), (54, 79, 59), (55, 54, 59, 60), (103, 58, 63), (63, 68, 103), (57, 56, 61, 62), (63, 62, 67, 68), (61, 60, 65, 66), (60, 59, 64, 65), (59, 79, 64), (64, 69, 70, 65), (62, 61, 66, 67), (67, 66, 71, 72), (68, 73, 103), (68, 67, 72, 73), (66, 65, 70, 71), (70, 69, 74, 75), (64, 79, 69), (103, 73, 78), (73, 72, 77, 78), (72, 71, 76, 77), (71, 70, 75, 76), (75, 81, 82, 76), (69, 79, 74), (75, 74, 80, 81), (103, 78, 84), (78, 77, 83, 84), (77, 76, 82, 83), (83, 88, 89, 84), (74, 79, 80), (80, 79, 85), (81, 86, 87, 82), (81, 80, 85, 86), (103, 84, 89), (89, 88, 93, 94), (83, 82, 87, 88), (87, 86, 91, 92), (86, 85, 90, 91), (85, 79, 90), (103, 89, 94), (90, 95, 96, 91), (88, 87, 92, 93), (94, 99, 103), (94, 93, 98, 99), (92, 91, 96, 97), (95, 100, 101, 96), (90, 79, 95), (93, 92, 97, 98), (98, 97, 102, 52), (99, 53, 103), (99, 98, 52, 53), (97, 96, 101, 102), (53, 52, 57, 58), (95, 79, 100), (154, 153, 107, 108), (151, 150, 104, 105), (150, 129, 104), (106, 105, 110), (148, 147, 152, 153), (155, 154, 108), (108, 107, 112, 113), (104, 129, 109), (105, 104, 109, 110), (106, 110, 111), (107, 106, 111, 112), (111, 116, 117, 112), (155, 108, 113), (155, 113, 118), (111, 110, 115), (113, 112, 117, 118), (109, 129, 114), (110, 109, 114, 115), (111, 115, 116), (117, 116, 121, 122), (114, 119, 120, 115), (116, 115, 120, 121), (155, 118, 123), (118, 117, 122, 123), (114, 129, 119), (120, 119, 124, 125), (122, 127, 128, 123), (122, 121, 126, 127), (121, 120, 125, 126), (155, 123, 128), (125, 131, 132, 126), (119, 129, 124), (125, 124, 130, 131), (127, 133, 134, 128), (127, 126, 132, 133), (134, 133, 138, 139), (155, 128, 134), (124, 129, 130), (130, 129, 135), (131, 136, 137, 132), (131, 130, 135, 136), (133, 132, 137, 138), (137, 142, 143, 138), (155, 134, 139), (137, 136, 141, 142), (139, 138, 143, 144), (135, 129, 140), (136, 135, 140, 141), (140, 145, 146, 141), (155, 139, 144), (142, 147, 148, 143), (155, 144, 149), (142, 141, 146, 147), (144, 143, 148, 149), (140, 129, 145), (145, 150, 151, 146), (149, 148, 153, 154), (147, 146, 151, 152), (155, 149, 154), (152, 151, 105, 106), (145, 129, 150), (158, 162, 163, 159), (195, 158, 159, 196), (195, 178, 158), (156, 196, 159, 160), (197, 157, 161), (158, 178, 162), (160, 164, 165, 161), (160, 159, 163, 164), (197, 161, 165), (165, 169, 197), (165, 164, 168, 169), (162, 166, 167, 163), (162, 178, 166), (164, 167, 168), (167, 171, 172, 168), (167, 166, 170, 171), (169, 173, 197), (169, 168, 172, 173), (166, 178, 170), (170, 178, 174), (197, 173, 177), (171, 175, 176, 172), (171, 170, 174, 175), (173, 172, 176, 177), (176, 175, 180, 181), (174, 178, 179), (197, 177, 182), (175, 174, 179, 180), (177, 176, 181, 182), (179, 178, 183), (181, 185, 186, 182), (181, 180, 184, 185), (197, 182, 186), (180, 179, 183, 184), (186, 185, 189, 190), (183, 187, 188, 184), (183, 178, 187), (185, 184, 188, 189), (197, 186, 190), (188, 187, 191, 192), (190, 194, 197), (190, 189, 193, 194), (187, 178, 191), (189, 188, 192, 193), (192, 196, 156, 193), (192, 191, 195, 196), (194, 157, 197), (194, 193, 156, 157), (191, 178, 195), (157, 156, 160, 161), (164, 163, 167), (198, 199, 201, 200), (200, 201, 205, 204), (204, 205, 203, 202), (202, 203, 199, 198), (205, 201, 199, 203), (206, 207, 209, 208), (208, 209, 213, 212), (212, 213, 211, 210), (210, 211, 207, 206), (213, 209, 207, 211), (214, 215, 217, 216), (216, 217, 221, 220), (220, 221, 219, 218), (218, 219, 215, 214), (221, 217, 215, 219), (222, 223, 225, 224), (224, 225, 229, 228), (228, 229, 227, 226), (226, 227, 223, 222), (229, 225, 223, 227), (230, 231, 233, 232), (232, 233, 237, 236), (236, 237, 235, 234), (234, 235, 231, 230), (237, 233, 231, 235), (238, 239, 241, 240), (240, 241, 245, 244), (244, 245, 243, 242), (242, 243, 239, 238), (245, 241, 239, 243), (246, 247, 249, 248), (248, 249, 253, 252), (252, 253, 251, 250), (250, 251, 247, 246), (253, 249, 247, 251), (254, 255, 257, 256), (256, 257, 261, 260), (260, 261, 259, 258), (258, 259, 255, 254), (261, 257, 255, 259), (48, 2, 3, 49)])
me_sphere_003.polygons.foreach_set('use_smooth', [True] * 273)
_uv = me_sphere_003.uv_layers.new(name='UVMap')
_uv.uv.foreach_set('vector', [0.9089, 0.752, 0.886, 0.745, 0.898, 0.7283, 0.9125, 0.7464, 0.8937, 0.727, 0.9144, 0.7398, 0.9123, 0.7454, 0.8861, 0.7476, 0.9144, 0.7398, 0.9217, 0.7449, 0.9123, 0.7454, 0.849, 0.7465, 0.8861, 0.7476, 0.8916, 0.7674, 0.8626, 0.7913, 0.8873, 0.7662, 0.8532, 0.7784, 0.8527, 0.7355, 0.886, 0.745, 0.9191, 0.7547, 0.9089, 0.752, 0.9125, 0.7464, 0.9125, 0.7464, 0.898, 0.7283, 0.9151, 0.7214, 0.9186, 0.744, 0.9123, 0.7454, 0.9217, 0.7449, 0.9139, 0.7514, 0.8861, 0.7476, 0.9123, 0.7454, 0.9139, 0.7514, 0.8916, 0.7674, 0.898, 0.7283, 0.8754, 0.6983, 0.9181, 0.685, 0.9151, 0.7214, 0.9181, 0.685, 0.9631, 0.6979, 0.9364, 0.7268, 0.9151, 0.7214, 0.9191, 0.7547, 0.9125, 0.7464, 0.9186, 0.744, 0.9191, 0.7547, 0.9186, 0.744, 0.9248, 0.7462, 0.8626, 0.7913, 0.8916, 0.7674, 0.9105, 0.7844, 0.9036, 0.8143, 0.9186, 0.744, 0.9151, 0.7214, 0.9364, 0.7268, 0.9248, 0.7462, 0.9139, 0.7514, 0.9217, 0.7449, 0.9192, 0.7577, 0.8916, 0.7674, 0.9139, 0.7514, 0.9192, 0.7577, 0.9105, 0.7844, 0.9364, 0.7268, 0.9631, 0.6979, 0.9876, 0.7339, 0.9538, 0.7463, 0.9192, 0.7577, 0.926, 0.7566, 0.9327, 0.7851, 0.9105, 0.7844, 0.9036, 0.8143, 0.9105, 0.7844, 0.9327, 0.7851, 0.9463, 0.8138, 0.9191, 0.7547, 0.9248, 0.7462, 0.9288, 0.751, 0.9248, 0.7462, 0.9364, 0.7268, 0.9538, 0.7463, 0.9288, 0.751, 0.9192, 0.7577, 0.9217, 0.7449, 0.926, 0.7566, 0.9327, 0.7851, 0.926, 0.7566, 0.931, 0.753, 0.9507, 0.7683, 0.9538, 0.7463, 0.953, 0.7693, 0.9292, 0.7573, 0.9288, 0.751, 0.9538, 0.7463, 0.9876, 0.7339, 0.9848, 0.7707, 0.953, 0.7693, 0.9463, 0.8138, 0.9327, 0.7851, 0.9507, 0.7683, 0.9802, 0.7965, 0.9191, 0.7547, 0.9288, 0.751, 0.9292, 0.7573, 0.9507, 0.7683, 0.9574, 0.7478, 0.9917, 0.7455, 0.9802, 0.7965, 0.926, 0.7566, 0.9217, 0.7449, 0.931, 0.753, 0.9507, 0.7683, 0.931, 0.753, 0.9342, 0.7483, 0.9574, 0.7478, 0.953, 0.7693, 0.9379, 0.783, 0.9258, 0.7628, 0.9292, 0.7573, 0.953, 0.7693, 0.9848, 0.7707, 0.9596, 0.8165, 0.9379, 0.783, 0.9258, 0.7628, 0.9379, 0.783, 0.9182, 0.7903, 0.9198, 0.7652, 0.9191, 0.7547, 0.9292, 0.7573, 0.9258, 0.7628, 0.931, 0.753, 0.9217, 0.7449, 0.9342, 0.7483, 0.9342, 0.7483, 0.9217, 0.7449, 0.9303, 0.74, 0.9574, 0.7478, 0.9485, 0.7263, 0.9788, 0.7041, 0.9917, 0.7455, 0.9574, 0.7478, 0.9342, 0.7483, 0.9303, 0.74, 0.9485, 0.7263, 0.9379, 0.783, 0.9596, 0.8165, 0.9156, 0.8292, 0.9182, 0.7903, 0.9156, 0.8292, 0.8781, 0.813, 0.9, 0.7833, 0.9182, 0.7903, 0.9191, 0.7547, 0.9258, 0.7628, 0.9198, 0.7652, 0.9788, 0.7041, 0.9485, 0.7263, 0.9326, 0.7132, 0.9465, 0.6762, 0.9198, 0.7652, 0.9182, 0.7903, 0.9, 0.7833, 0.9135, 0.7636, 0.9303, 0.74, 0.9217, 0.7449, 0.9233, 0.7361, 0.9485, 0.7263, 0.9303, 0.74, 0.9233, 0.7361, 0.9326, 0.7132, 0.9233, 0.7361, 0.9181, 0.7364, 0.9104, 0.7136, 0.9326, 0.7132, 0.9191, 0.7547, 0.9198, 0.7652, 0.9135, 0.7636, 0.8781, 0.813, 0.8532, 0.7784, 0.8873, 0.7662, 0.9, 0.7833, 0.9191, 0.7547, 0.9135, 0.7636, 0.9093, 0.7585, 0.9465, 0.6762, 0.9326, 0.7132, 0.9104, 0.7136, 0.9009, 0.6764, 0.9135, 0.7636, 0.9, 0.7833, 0.8873, 0.7662, 0.9093, 0.7585, 0.9233, 0.7361, 0.9217, 0.7449, 0.9181, 0.7364, 0.9181, 0.7364, 0.9144, 0.7398, 0.8937, 0.727, 0.9104, 0.7136, 0.9093, 0.7585, 0.8873, 0.7662, 0.886, 0.745, 0.9089, 0.752, 0.9009, 0.6764, 0.9104, 0.7136, 0.8937, 0.727, 0.8645, 0.7036, 0.9191, 0.7547, 0.9093, 0.7585, 0.9089, 0.752, 0.8645, 0.7036, 0.8937, 0.727, 0.8861, 0.7476, 0.849, 0.7465, 0.9181, 0.7364, 0.9217, 0.7449, 0.9144, 0.7398, 0.8543, 0.7356, 0.8841, 0.7439, 0.8836, 0.7602, 0.8548, 0.777, 0.8745, 0.7034, 0.8943, 0.7313, 0.8841, 0.7439, 0.8543, 0.7356, 0.8943, 0.7313, 0.907, 0.7455, 0.9041, 0.7493, 0.8841, 0.7439, 0.907, 0.7455, 0.9119, 0.7531, 0.9041, 0.7493, 0.917, 0.7596, 0.902, 0.7704, 0.8987, 0.7597, 0.9932, 0.7742, 0.9695, 0.813, 0.946, 0.7816, 0.9585, 0.7642, 0.8809, 0.787, 0.8682, 0.7964, 0.8511, 0.7658, 0.8738, 0.7625, 0.8738, 0.7625, 0.8835, 0.7388, 0.9021, 0.7492, 0.8987, 0.7597, 0.9041, 0.7493, 0.9119, 0.7531, 0.9041, 0.7543, 0.8841, 0.7439, 0.9041, 0.7493, 0.9041, 0.7543, 0.8836, 0.7602, 0.917, 0.7596, 0.8987, 0.7597, 0.9021, 0.7492, 0.9021, 0.7492, 0.913, 0.7425, 0.917, 0.7596, 0.8738, 0.7625, 0.8511, 0.7658, 0.8635, 0.7249, 0.8835, 0.7388, 0.9021, 0.7492, 0.8835, 0.7388, 0.9027, 0.7208, 0.913, 0.7425, 0.8548, 0.777, 0.8836, 0.7602, 0.8936, 0.7842, 0.8819, 0.8073, 0.8836, 0.7602, 0.9041, 0.7543, 0.9068, 0.7637, 0.8936, 0.7842, 0.9041, 0.7543, 0.9119, 0.7531, 0.9068, 0.7637, 0.9068, 0.7637, 0.9128, 0.7643, 0.912, 0.7897, 0.8936, 0.7842, 0.8835, 0.7388, 0.8635, 0.7249, 0.9003, 0.7005, 0.9027, 0.7208, 0.9027, 0.7208, 0.9003, 0.7005, 0.9377, 0.7019, 0.9326, 0.7179, 0.913, 0.7425, 0.9252, 0.7427, 0.917, 0.7596, 0.913, 0.7425, 0.9027, 0.7208, 0.9326, 0.7179, 0.9252, 0.7427, 0.8819, 0.8073, 0.8936, 0.7842, 0.912, 0.7897, 0.9166, 0.8162, 0.912, 0.7897, 0.9128, 0.7643, 0.9179, 0.7624, 0.9308, 0.7799, 0.9068, 0.7637, 0.9119, 0.7531, 0.9128, 0.7643, 0.917, 0.7596, 0.9252, 0.7427, 0.9315, 0.7486, 0.9252, 0.7427, 0.9326, 0.7179, 0.9544, 0.7347, 0.9315, 0.7486, 0.9326, 0.7179, 0.9377, 0.7019, 0.9617, 0.7225, 0.9544, 0.7347, 0.9166, 0.8162, 0.912, 0.7897, 0.9308, 0.7799, 0.9483, 0.8104, 0.9308, 0.7799, 0.9415, 0.7645, 0.9713, 0.7713, 0.9483, 0.8104, 0.9128, 0.7643, 0.9119, 0.7531, 0.9179, 0.7624, 0.9308, 0.7799, 0.9179, 0.7624, 0.9217, 0.7591, 0.9415, 0.7645, 0.917, 0.7596, 0.9315, 0.7486, 0.9354, 0.7592, 0.9315, 0.7486, 0.9544, 0.7347, 0.9597, 0.7615, 0.9354, 0.7592, 0.9544, 0.7347, 0.9617, 0.7225, 0.9811, 0.7631, 0.9597, 0.7615, 0.9597, 0.7615, 0.9527, 0.7864, 0.9323, 0.7703, 0.9354, 0.7592, 0.9179, 0.7624, 0.9119, 0.7531, 0.9217, 0.7591, 0.9217, 0.7591, 0.9119, 0.7531, 0.9205, 0.751, 0.9415, 0.7645, 0.9398, 0.7439, 0.9733, 0.7339, 0.9713, 0.7713, 0.9415, 0.7645, 0.9217, 0.7591, 0.9205, 0.751, 0.9398, 0.7439, 0.917, 0.7596, 0.9354, 0.7592, 0.9323, 0.7703, 0.9323, 0.7703, 0.9527, 0.7864, 0.9323, 0.8018, 0.9229, 0.7773, 0.9597, 0.7615, 0.9811, 0.7631, 0.968, 0.8003, 0.9527, 0.7864, 0.9733, 0.7339, 0.9398, 0.7439, 0.9296, 0.7285, 0.9546, 0.7027, 0.9398, 0.7439, 0.9205, 0.751, 0.9153, 0.7458, 0.9296, 0.7285, 0.9205, 0.751, 0.9119, 0.7531, 0.9153, 0.7458, 0.917, 0.7596, 0.9323, 0.7703, 0.9229, 0.7773, 0.9153, 0.7458, 0.9105, 0.7445, 0.9105, 0.7233, 0.9296, 0.7285, 0.9527, 0.7864, 0.968, 0.8003, 0.9371, 0.8178, 0.9323, 0.8018, 0.9229, 0.7773, 0.9112, 0.7773, 0.917, 0.7596, 0.9229, 0.7773, 0.9323, 0.8018, 0.9054, 0.8028, 0.9112, 0.7773, 0.9546, 0.7027, 0.9296, 0.7285, 0.9105, 0.7233, 0.9157, 0.6901, 0.9105, 0.7445, 0.907, 0.7455, 0.8943, 0.7313, 0.9105, 0.7233, 0.9153, 0.7458, 0.9119, 0.7531, 0.9105, 0.7445, 0.9323, 0.8018, 0.9371, 0.8178, 0.9, 0.8183, 0.9054, 0.8028, 0.9054, 0.8028, 0.9, 0.8183, 0.8682, 0.7964, 0.8809, 0.787, 0.9112, 0.7773, 0.902, 0.7704, 0.917, 0.7596, 0.9112, 0.7773, 0.9054, 0.8028, 0.8809, 0.787, 0.902, 0.7704, 0.9157, 0.6901, 0.9105, 0.7233, 0.8943, 0.7313, 0.8745, 0.7034, 0.902, 0.7704, 0.8809, 0.787, 0.8738, 0.7625, 0.8987, 0.7597, 0.9105, 0.7445, 0.9119, 0.7531, 0.907, 0.7455, 0.9347, 0.757, 0.9585, 0.7642, 0.946, 0.7816, 0.9309, 0.7627, 0.9454, 0.7644, 0.9236, 0.7512, 0.9257, 0.7453, 0.953, 0.7427, 0.9236, 0.7512, 0.9159, 0.7459, 0.9257, 0.7453, 0.993, 0.7423, 0.953, 0.7427, 0.9581, 0.7107, 0.9572, 0.7421, 0.9927, 0.7294, 0.9932, 0.7742, 0.9585, 0.7642, 0.924, 0.7541, 0.9347, 0.757, 0.9309, 0.7627, 0.9309, 0.7627, 0.946, 0.7816, 0.9282, 0.7888, 0.9245, 0.7652, 0.9257, 0.7453, 0.9159, 0.7459, 0.924, 0.7391, 0.953, 0.7427, 0.9257, 0.7453, 0.924, 0.7391, 0.947, 0.7221, 0.993, 0.7423, 0.9581, 0.7107, 0.9753, 0.6967, 0.946, 0.7816, 0.9695, 0.813, 0.925, 0.8268, 0.9282, 0.7888, 0.925, 0.8268, 0.8781, 0.8133, 0.906, 0.7832, 0.9282, 0.7888, 0.924, 0.7541, 0.9309, 0.7627, 0.9245, 0.7652, 0.924, 0.7541, 0.9245, 0.7652, 0.9181, 0.763, 0.9753, 0.6967, 0.947, 0.7221, 0.932, 0.69, 0.9245, 0.7652, 0.9282, 0.7888, 0.906, 0.7832, 0.9181, 0.763, 0.924, 0.7391, 0.9159, 0.7459, 0.9184, 0.7325, 0.947, 0.7221, 0.924, 0.7391, 0.9184, 0.7325, 0.9273, 0.7052, 0.9753, 0.6967, 0.932, 0.69, 0.9335, 0.6742, 0.906, 0.7832, 0.8781, 0.8133, 0.8526, 0.7758, 0.8878, 0.7629, 0.9184, 0.7325, 0.9114, 0.7337, 0.9043, 0.704, 0.9273, 0.7052, 0.9335, 0.6742, 0.9273, 0.7052, 0.9043, 0.704, 0.8898, 0.6747, 0.924, 0.7541, 0.9181, 0.763, 0.9139, 0.758, 0.9181, 0.763, 0.906, 0.7832, 0.8878, 0.7629, 0.9139, 0.758, 0.9184, 0.7325, 0.9159, 0.7459, 0.9114, 0.7337, 0.9043, 0.704, 0.9114, 0.7337, 0.9063, 0.7375, 0.8857, 0.7217, 0.8878, 0.7629, 0.8886, 0.7389, 0.9134, 0.7513, 0.9139, 0.758, 0.8878, 0.7629, 0.8526, 0.7758, 0.8555, 0.7374, 0.8886, 0.7389, 0.8898, 0.6747, 0.9043, 0.704, 0.8857, 0.7217, 0.855, 0.6928, 0.924, 0.7541, 0.9139, 0.758, 0.9134, 0.7513, 0.8857, 0.7217, 0.8787, 0.7431, 0.8431, 0.7456, 0.855, 0.6928, 0.9114, 0.7337, 0.9159, 0.7459, 0.9063, 0.7375, 0.8857, 0.7217, 0.9063, 0.7375, 0.903, 0.7425, 0.8787, 0.7431, 0.8886, 0.7389, 0.9044, 0.7247, 0.9172, 0.7457, 0.9134, 0.7513, 0.8886, 0.7389, 0.8555, 0.7374, 0.8818, 0.6898, 0.9044, 0.7247, 0.9172, 0.7457, 0.9044, 0.7247, 0.9249, 0.7171, 0.9234, 0.7432, 0.924, 0.7541, 0.9134, 0.7513, 0.9172, 0.7457, 0.9063, 0.7375, 0.9159, 0.7459, 0.903, 0.7425, 0.903, 0.7425, 0.9159, 0.7459, 0.907, 0.7511, 0.8787, 0.7431, 0.8881, 0.7655, 0.8566, 0.7888, 0.8431, 0.7456, 0.8787, 0.7431, 0.903, 0.7425, 0.907, 0.7511, 0.8881, 0.7655, 0.9044, 0.7247, 0.8818, 0.6898, 0.9277, 0.6765, 0.9249, 0.7171, 0.9277, 0.6765, 0.9667, 0.6934, 0.944, 0.7243, 0.9249, 0.7171, 0.924, 0.7541, 0.9172, 0.7457, 0.9234, 0.7432, 0.8566, 0.7888, 0.8881, 0.7655, 0.9049, 0.7791, 0.8905, 0.8179, 0.9234, 0.7432, 0.9249, 0.7171, 0.944, 0.7243, 0.9299, 0.7449, 0.907, 0.7511, 0.9159, 0.7459, 0.9143, 0.7551, 0.8881, 0.7655, 0.907, 0.7511, 0.9143, 0.7551, 0.9049, 0.7791, 0.9143, 0.7551, 0.9198, 0.7548, 0.9281, 0.7785, 0.9049, 0.7791, 0.924, 0.7541, 0.9234, 0.7432, 0.9299, 0.7449, 0.9667, 0.6934, 0.9927, 0.7294, 0.9572, 0.7421, 0.944, 0.7243, 0.924, 0.7541, 0.9299, 0.7449, 0.9342, 0.7501, 0.8905, 0.8179, 0.9049, 0.7791, 0.9281, 0.7785, 0.9384, 0.8176, 0.9299, 0.7449, 0.944, 0.7243, 0.9572, 0.7421, 0.9342, 0.7501, 0.9143, 0.7551, 0.9159, 0.7459, 0.9198, 0.7548, 0.9198, 0.7548, 0.9236, 0.7512, 0.9454, 0.7644, 0.9281, 0.7785, 0.9342, 0.7501, 0.9572, 0.7421, 0.9585, 0.7642, 0.9347, 0.757, 0.9384, 0.8176, 0.9281, 0.7785, 0.9454, 0.7644, 0.9768, 0.7887, 0.924, 0.7541, 0.9342, 0.7501, 0.9347, 0.757, 0.9768, 0.7887, 0.9454, 0.7644, 0.953, 0.7427, 0.993, 0.7423, 0.9198, 0.7548, 0.9159, 0.7459, 0.9236, 0.7512, 0.9243, 0.7755, 0.9349, 0.7681, 0.9589, 0.7814, 0.9353, 0.8012, 0.91, 0.7746, 0.9243, 0.7755, 0.9353, 0.8012, 0.9016, 0.8012, 0.91, 0.7746, 0.9165, 0.7534, 0.9243, 0.7755, 0.9478, 0.7275, 0.978, 0.7048, 0.9892, 0.7471, 0.9538, 0.748, 0.9183, 0.751, 0.9304, 0.7418, 0.9333, 0.7506, 0.9243, 0.7755, 0.9165, 0.7534, 0.9349, 0.7681, 0.9538, 0.748, 0.9463, 0.7674, 0.9307, 0.7593, 0.9333, 0.7506, 0.9538, 0.748, 0.9892, 0.7471, 0.9791, 0.787, 0.9463, 0.7674, 0.9183, 0.751, 0.9333, 0.7506, 0.9307, 0.7593, 0.9307, 0.7593, 0.9218, 0.765, 0.9183, 0.751, 0.9307, 0.7593, 0.9463, 0.7674, 0.9307, 0.7831, 0.9218, 0.765, 0.9349, 0.7681, 0.9415, 0.7517, 0.9735, 0.7512, 0.9589, 0.7814, 0.9349, 0.7681, 0.9165, 0.7534, 0.9415, 0.7517, 0.9627, 0.778, 0.9416, 0.8144, 0.9307, 0.7831, 0.9416, 0.8144, 0.9004, 0.8149, 0.9052, 0.7851, 0.9307, 0.7831, 0.9735, 0.7512, 0.9415, 0.7517, 0.9356, 0.7393, 0.9653, 0.7216, 0.9218, 0.765, 0.9117, 0.7648, 0.9183, 0.751, 0.9218, 0.765, 0.9307, 0.7831, 0.9052, 0.7851, 0.9117, 0.7648, 0.9415, 0.7517, 0.9165, 0.7534, 0.9356, 0.7393, 0.9356, 0.7393, 0.9165, 0.7534, 0.9253, 0.7318, 0.9183, 0.751, 0.9117, 0.7648, 0.9066, 0.76, 0.9004, 0.8149, 0.8634, 0.7938, 0.8885, 0.7707, 0.9052, 0.7851, 0.9653, 0.7216, 0.9356, 0.7393, 0.9253, 0.7318, 0.9391, 0.703, 0.9117, 0.7648, 0.9052, 0.7851, 0.8885, 0.7707, 0.9066, 0.76, 0.8885, 0.7707, 0.8634, 0.7938, 0.8479, 0.7477, 0.8842, 0.7498, 0.9253, 0.7318, 0.9165, 0.7534, 0.9135, 0.7292, 0.9183, 0.751, 0.9066, 0.76, 0.9035, 0.7515, 0.9391, 0.703, 0.9253, 0.7318, 0.9135, 0.7292, 0.902, 0.7034, 0.9066, 0.76, 0.8885, 0.7707, 0.8842, 0.7498, 0.9035, 0.7515, 0.9135, 0.7292, 0.9165, 0.7534, 0.9, 0.7382, 0.8842, 0.7498, 0.8896, 0.7307, 0.9058, 0.7426, 0.9035, 0.7515, 0.8842, 0.7498, 0.8479, 0.7477, 0.8597, 0.7059, 0.8896, 0.7307, 0.9183, 0.751, 0.9035, 0.7515, 0.9058, 0.7426, 0.902, 0.7034, 0.9135, 0.7292, 0.9, 0.7382, 0.8755, 0.721, 0.9058, 0.7426, 0.8896, 0.7307, 0.9043, 0.7177, 0.9131, 0.7367, 0.9, 0.7382, 0.8947, 0.752, 0.8643, 0.7528, 0.8755, 0.721, 0.9, 0.7382, 0.9165, 0.7534, 0.8947, 0.752, 0.8896, 0.7307, 0.8597, 0.7059, 0.8995, 0.6804, 0.9043, 0.7177, 0.9183, 0.751, 0.9058, 0.7426, 0.9131, 0.7367, 0.8643, 0.7528, 0.8947, 0.752, 0.899, 0.7661, 0.8755, 0.7842, 0.9131, 0.7367, 0.9226, 0.7364, 0.9183, 0.751, 0.9131, 0.7367, 0.9043, 0.7177, 0.9263, 0.7149, 0.9226, 0.7364, 0.8947, 0.752, 0.9165, 0.7534, 0.899, 0.7661, 0.9043, 0.7177, 0.8995, 0.6804, 0.945, 0.6809, 0.9263, 0.7149, 0.945, 0.6809, 0.978, 0.7048, 0.9478, 0.7275, 0.9263, 0.7149, 0.8755, 0.7842, 0.899, 0.7661, 0.91, 0.7746, 0.9016, 0.8012, 0.9226, 0.7364, 0.9304, 0.7418, 0.9183, 0.751, 0.9226, 0.7364, 0.9263, 0.7149, 0.9478, 0.7275, 0.9304, 0.7418, 0.899, 0.7661, 0.9165, 0.7534, 0.91, 0.7746, 0.9304, 0.7418, 0.9478, 0.7275, 0.9538, 0.748, 0.9333, 0.7506, 0.9627, 0.778, 0.9791, 0.787, 0.9416, 0.8144, 0.8092, 0.7483, 0.8092, 0.7636, 0.802, 0.7636, 0.802, 0.7483, 0.802, 0.7415, 0.8173, 0.7402, 0.8173, 0.7483, 0.802, 0.7463, 0.8326, 0.732, 0.8326, 0.7474, 0.8254, 0.7474, 0.8254, 0.732, 0.8235, 0.7473, 0.8254, 0.7626, 0.8173, 0.7626, 0.8186, 0.7473, 0.8335, 0.7553, 0.8254, 0.7553, 0.8254, 0.7481, 0.8335, 0.7481, 0.8408, 0.7626, 0.8254, 0.7626, 0.8254, 0.7554, 0.8408, 0.7554, 0.8241, 0.732, 0.8254, 0.7473, 0.8173, 0.7473, 0.8193, 0.732, 0.8327, 0.7698, 0.8173, 0.7698, 0.8173, 0.7626, 0.8327, 0.7626, 0.8173, 0.7382, 0.802, 0.7401, 0.802, 0.732, 0.8173, 0.7334, 0.8408, 0.7392, 0.8327, 0.7392, 0.8327, 0.732, 0.8408, 0.732, 0.8092, 0.7483, 0.8092, 0.7636, 0.802, 0.7636, 0.802, 0.7483, 0.802, 0.7415, 0.8173, 0.7402, 0.8173, 0.7483, 0.802, 0.7463, 0.8326, 0.732, 0.8326, 0.7474, 0.8254, 0.7474, 0.8254, 0.732, 0.8235, 0.7473, 0.8254, 0.7626, 0.8173, 0.7626, 0.8186, 0.7473, 0.8335, 0.7553, 0.8254, 0.7553, 0.8254, 0.7481, 0.8335, 0.7481, 0.8408, 0.7626, 0.8254, 0.7626, 0.8254, 0.7554, 0.8408, 0.7554, 0.8241, 0.732, 0.8254, 0.7473, 0.8173, 0.7473, 0.8193, 0.732, 0.8327, 0.7698, 0.8173, 0.7698, 0.8173, 0.7626, 0.8327, 0.7626, 0.8173, 0.7382, 0.802, 0.7401, 0.802, 0.732, 0.8173, 0.7334, 0.8408, 0.7392, 0.8327, 0.7392, 0.8327, 0.732, 0.8408, 0.732, 0.8092, 0.7483, 0.8092, 0.7636, 0.802, 0.7636, 0.802, 0.7483, 0.802, 0.7415, 0.8173, 0.7402, 0.8173, 0.7483, 0.802, 0.7463, 0.8326, 0.732, 0.8326, 0.7474, 0.8254, 0.7474, 0.8254, 0.732, 0.8235, 0.7473, 0.8254, 0.7626, 0.8173, 0.7626, 0.8186, 0.7473, 0.8335, 0.7553, 0.8254, 0.7553, 0.8254, 0.7481, 0.8335, 0.7481, 0.8408, 0.7626, 0.8254, 0.7626, 0.8254, 0.7554, 0.8408, 0.7554, 0.8241, 0.732, 0.8254, 0.7473, 0.8173, 0.7473, 0.8193, 0.732, 0.8327, 0.7698, 0.8173, 0.7698, 0.8173, 0.7626, 0.8327, 0.7626, 0.8173, 0.7382, 0.802, 0.7401, 0.802, 0.732, 0.8173, 0.7334, 0.8408, 0.7392, 0.8327, 0.7392, 0.8327, 0.732, 0.8408, 0.732, 0.8092, 0.7483, 0.8092, 0.7636, 0.802, 0.7636, 0.802, 0.7483, 0.802, 0.7415, 0.8173, 0.7402, 0.8173, 0.7483, 0.802, 0.7463, 0.8326, 0.732, 0.8326, 0.7474, 0.8254, 0.7474, 0.8254, 0.732, 0.8235, 0.7473, 0.8254, 0.7626, 0.8173, 0.7626, 0.8186, 0.7473, 0.8335, 0.7553, 0.8254, 0.7553, 0.8254, 0.7481, 0.8335, 0.7481, 0.8408, 0.7626, 0.8254, 0.7626, 0.8254, 0.7554, 0.8408, 0.7554, 0.8241, 0.732, 0.8254, 0.7473, 0.8173, 0.7473, 0.8193, 0.732, 0.8327, 0.7698, 0.8173, 0.7698, 0.8173, 0.7626, 0.8327, 0.7626, 0.8173, 0.7382, 0.802, 0.7401, 0.802, 0.732, 0.8173, 0.7334, 0.8408, 0.7392, 0.8327, 0.7392, 0.8327, 0.732, 0.8408, 0.732, 0.8527, 0.7355, 0.8754, 0.6983, 0.898, 0.7283, 0.886, 0.745])
me_sphere_003.materials.append(mat_plastic)
me_sphere_003.use_remesh_preserve_volume = False
me_sphere_003.use_remesh_preserve_attributes = False
me_sphere_003.use_mirror_vertex_groups = False
me_sphere_003.update()
me_sphere_001 = bpy.data.meshes.new('Sphere.001')
me_sphere_001.from_pydata([(0.4127, -0.3801, 0.7046), (0.4225, -0.001224, 0.3086), (0.08173, 0.0501, 1.93), (-0.06043, -0.1803, 1.188), (-0.08869, -0.2411, 0.6623), (0.13, 0.1256, 0.3075), (-0.09298, 0.36, 1.927), (-0.3431, 0.3211, 1.184), (-0.3714, 0.2603, 0.658), (-0.0447, 0.4355, 0.3048), (-0.0242, 0.7723, 1.947), (-0.3666, 0.9433, 1.162), (-0.2624, 0.8818, 0.7154), (0.05826, 0.8255, 0.3642), (0.1664, 1.068, 2.01), (-0.05824, 1.422, 1.158), (0.03485, 1.443, 0.7355), (0.2488, 1.122, 0.3617), (0.4649, 1.172, 2.009), (0.4356, 1.557, 1.199), (0.5179, 1.613, 0.7341), (0.4542, 1.211, 0.2983), (0.4789, 0.4839, 2.199), (0.7463, 1.081, 1.977), (0.9904, 1.282, 1.239), (0.9795, 1.323, 0.7118), (0.7466, 1.084, 0.2994), (0.905, 0.6953, 1.945), (1.273, 0.781, 1.244), (1.262, 0.8212, 0.7161), (0.9213, 0.7741, 0.3021), (0.8952, 0.3207, 1.948), (1.23, 0.133, 1.237), (1.246, 0.2152, 0.7212), (0.9115, 0.3995, 0.3053), (0.7047, 0.0246, 1.951), (0.8239, -0.1961, 1.458), (0.8799, -0.2931, 1.219), (0.8957, -0.2109, 0.7032), (0.721, 0.1034, 0.3078), (0.4062, -0.08002, 1.951), (0.4128, -0.3856, 1.19), (0.4383, 0.6065, 0.1534), (-0.7362, -0.5266, 1.548), (-1.023, -1.042, 1.471), (-1.09, -1.365, 1.141), (-1.058, -1.551, 0.6316), (-0.8154, -1.339, 0.2898), (-0.8151, -0.4059, 1.494), (-1.23, -0.7257, 1.33), (-1.36, -0.9522, 0.9138), (-1.265, -1.235, 0.4908), (-0.8943, -1.218, 0.236), (-0.8581, -0.2408, 1.296), (-1.25, -0.2598, 0.9814), (-1.308, -0.4227, 0.6629), (-1.175, -0.8073, 0.356), (-0.8906, -1.073, 0.1696), (-0.7721, -0.08936, 1.29), (-1.028, 0.04017, 0.8408), (-1.033, -0.05198, 0.4891), (-0.9274, -0.4352, 0.2226), (-0.8055, -0.9585, 0.1159), (-0.6383, -0.04941, 1.27), (-0.6337, 0.14, 0.846), (-0.6807, 0.03057, 0.3837), (-0.5772, -0.3306, 0.169), (-0.6717, -0.9185, 0.09541), (-0.6175, -0.3033, 1.457), (-0.5168, -0.09153, 1.255), (-0.2895, 0.009248, 0.8999), (-0.1749, -0.1628, 0.5422), (-0.2768, -0.5351, 0.2168), (-0.5403, -0.9685, 0.116), (-0.4117, -0.2524, 1.36), (-0.09586, -0.3465, 1.088), (0.1259, -0.523, 0.6866), (-0.02479, -0.8207, 0.328), (-0.4614, -1.089, 0.1698), (-0.4284, -0.4375, 1.474), (-0.1157, -0.7254, 1.22), (0.1037, -0.9917, 0.8596), (-0.07126, -1.174, 0.4689), (-0.4651, -1.235, 0.2362), (-0.5134, -0.5521, 1.528), (-0.3383, -1.025, 1.361), (-0.1941, -1.357, 1.054), (-0.28, -1.496, 0.6631), (-0.5502, -1.349, 0.2899), (-0.6047, -0.5765, 1.569), (-0.6516, -1.163, 1.541), (-0.6725, -1.517, 1.15), (-0.6757, -1.631, 0.7462), (-0.684, -1.389, 0.3104), (-0.6784, -1.175, 0.1748), (0.437, 0.3857, 2.163), (0.4156, 0.4928, 2.382), (0.4372, 0.4889, 2.113), (0.4158, 0.596, 2.331), (0.514, 0.3857, 2.163), (0.5449, 0.4927, 2.382), (0.5142, 0.4889, 2.113), (0.5451, 0.5959, 2.332), (0.4371, 0.3824, 2.131), (0.4155, 0.1957, 2.287), (0.437, 0.4561, 2.219), (0.4155, 0.2694, 2.375), (0.5141, 0.3823, 2.131), (0.5449, 0.1956, 2.287), (0.514, 0.456, 2.219), (0.5448, 0.2693, 2.376), (-0.7034, -0.3654, 1.427), (-0.7244, -0.1242, 1.46), (-0.7032, -0.35, 1.313), (-0.7242, -0.1088, 1.346), (-0.6264, -0.3654, 1.427), (-0.5951, -0.1243, 1.46), (-0.6262, -0.35, 1.313), (-0.5949, -0.1089, 1.346), (-0.7034, -0.394, 1.412), (-0.7249, -0.368, 1.654), (-0.7033, -0.2798, 1.4), (-0.7248, -0.2538, 1.642), (-0.6264, -0.3941, 1.412), (-0.5956, -0.3681, 1.654), (-0.6263, -0.2798, 1.4), (-0.5955, -0.2539, 1.642)], [], [(40, 2, 3, 41), (40, 22, 2), (0, 41, 3, 4), (42, 1, 5), (91, 45, 46, 92), (2, 22, 6), (4, 8, 9, 5), (4, 3, 7, 8), (42, 5, 9), (9, 13, 42), (9, 8, 12, 13), (6, 10, 11, 7), (6, 22, 10), (8, 7, 11, 12), (11, 15, 16, 12), (11, 10, 14, 15), (13, 17, 42), (13, 12, 16, 17), (10, 22, 14), (14, 22, 18), (42, 17, 21), (19, 20, 16, 15), (17, 16, 20, 21), (18, 22, 23), (15, 14, 18, 19), (42, 21, 26), (19, 18, 23, 24), (21, 20, 25, 26), (23, 22, 27), (25, 29, 30, 26), (25, 24, 28, 29), (42, 26, 30), (24, 23, 27, 28), (30, 29, 33, 34), (27, 31, 32, 28), (27, 22, 31), (29, 28, 32, 33), (42, 30, 34), (32, 31, 35, 36), (34, 39, 42), (34, 33, 38, 39), (31, 22, 35), (32, 36, 37), (33, 32, 37, 38), (37, 41, 0, 38), (40, 41, 36, 35), (39, 1, 42), (39, 38, 0, 1), (35, 22, 40), (36, 41, 37), (1, 0, 4, 5), (93, 92, 46, 47), (90, 89, 43, 44), (89, 68, 43), (45, 44, 49, 50), (87, 86, 91, 92), (94, 93, 47), (47, 46, 51, 52), (43, 68, 48), (44, 43, 48, 49), (46, 45, 50, 51), (50, 55, 56, 51), (94, 47, 52), (94, 52, 57), (50, 49, 54, 55), (52, 51, 56, 57), (48, 68, 53), (49, 48, 53, 54), (56, 55, 60, 61), (53, 58, 59, 54), (55, 54, 59, 60), (94, 57, 62), (57, 56, 61, 62), (53, 68, 58), (59, 58, 63, 64), (61, 66, 67, 62), (61, 60, 65, 66), (60, 59, 64, 65), (94, 62, 67), (64, 70, 71, 65), (58, 68, 63), (64, 63, 69, 70), (66, 72, 73, 67), (66, 65, 71, 72), (73, 72, 77, 78), (94, 67, 73), (63, 68, 69), (69, 68, 74), (70, 75, 76, 71), (70, 69, 74, 75), (72, 71, 76, 77), (76, 81, 82, 77), (94, 73, 78), (76, 75, 80, 81), (78, 77, 82, 83), (74, 68, 79), (75, 74, 79, 80), (79, 84, 85, 80), (94, 78, 83), (81, 86, 87, 82), (94, 83, 88), (81, 80, 85, 86), (83, 82, 87, 88), (79, 68, 84), (84, 89, 90, 85), (88, 87, 92, 93), (86, 85, 90, 91), (94, 88, 93), (91, 90, 44, 45), (84, 68, 89), (95, 96, 98, 97), (97, 98, 102, 101), (101, 102, 100, 99), (99, 100, 96, 95), (102, 98, 96, 100), (103, 104, 106, 105), (105, 106, 110, 109), (109, 110, 108, 107), (107, 108, 104, 103), (110, 106, 104, 108), (111, 112, 114, 113), (113, 114, 118, 117), (117, 118, 116, 115), (115, 116, 112, 111), (118, 114, 112, 116), (119, 120, 122, 121), (121, 122, 126, 125), (125, 126, 124, 123), (123, 124, 120, 119), (126, 122, 120, 124), (2, 6, 7, 3), (20, 19, 24, 25)])
me_sphere_001.polygons.foreach_set('use_smooth', [True] * 132)
_uv = me_sphere_001.uv_layers.new(name='UVMap')
_uv.uv.foreach_set('vector', [0.935, 0.9049, 0.9266, 0.8939, 0.9537, 0.8595, 0.9771, 0.8907, 0.935, 0.9049, 0.9144, 0.9133, 0.9266, 0.8939, 0.952, 0.9026, 0.9838, 0.8924, 0.9836, 0.9367, 0.9504, 0.9259, 0.9079, 0.9181, 0.9292, 0.9103, 0.9287, 0.9221, 0.976, 0.9119, 0.969, 0.9466, 0.9424, 0.9288, 0.949, 0.913, 0.9266, 0.8939, 0.9144, 0.9133, 0.9136, 0.8907, 0.9504, 0.9259, 0.9371, 0.9467, 0.9208, 0.9324, 0.9287, 0.9221, 0.9504, 0.9259, 0.9836, 0.9367, 0.9557, 0.9746, 0.9371, 0.9467, 0.9079, 0.9181, 0.9287, 0.9221, 0.9208, 0.9324, 0.9208, 0.9324, 0.9059, 0.9364, 0.9079, 0.9181, 0.9208, 0.9324, 0.9371, 0.9467, 0.9087, 0.9595, 0.9059, 0.9364, 0.9136, 0.8907, 0.8984, 0.8963, 0.8666, 0.8586, 0.9118, 0.8466, 0.9136, 0.8907, 0.9144, 0.9133, 0.8984, 0.8963, 0.9371, 0.9467, 0.9557, 0.9746, 0.9082, 0.9921, 0.9087, 0.9595, 0.9082, 0.9921, 0.8634, 0.9779, 0.8764, 0.9518, 0.9087, 0.9595, 0.8666, 0.8586, 0.8984, 0.8963, 0.8901, 0.908, 0.8405, 0.892, 0.9059, 0.9364, 0.8923, 0.933, 0.9079, 0.9181, 0.9059, 0.9364, 0.9087, 0.9595, 0.8764, 0.9518, 0.8923, 0.933, 0.8984, 0.8963, 0.9144, 0.9133, 0.8901, 0.908, 0.8901, 0.908, 0.9144, 0.9133, 0.8901, 0.9198, 0.9079, 0.9181, 0.8923, 0.933, 0.8874, 0.9258, 0.8334, 0.945, 0.864, 0.9311, 0.8764, 0.9518, 0.8634, 0.9779, 0.8923, 0.933, 0.8764, 0.9518, 0.864, 0.9311, 0.8874, 0.9258, 0.8901, 0.9198, 0.9144, 0.9133, 0.8951, 0.9298, 0.8405, 0.892, 0.8901, 0.908, 0.8901, 0.9198, 0.841, 0.9311, 0.9079, 0.9181, 0.8874, 0.9258, 0.8876, 0.9144, 0.841, 0.9311, 0.8901, 0.9198, 0.8951, 0.9298, 0.8705, 0.9673, 0.8874, 0.9258, 0.864, 0.9311, 0.8669, 0.907, 0.8876, 0.9144, 0.8951, 0.9298, 0.9144, 0.9133, 0.9112, 0.933, 0.8669, 0.907, 0.8825, 0.8845, 0.8953, 0.904, 0.8876, 0.9144, 0.8669, 0.907, 0.8328, 0.8928, 0.8632, 0.8535, 0.8825, 0.8845, 0.9079, 0.9181, 0.8876, 0.9144, 0.8953, 0.904, 0.8705, 0.9673, 0.8951, 0.9298, 0.9112, 0.933, 0.9132, 0.9805, 0.8953, 0.904, 0.8825, 0.8845, 0.9102, 0.8734, 0.9083, 0.8987, 0.9112, 0.933, 0.9255, 0.9288, 0.9592, 0.9625, 0.9132, 0.9805, 0.9112, 0.933, 0.9144, 0.9133, 0.9255, 0.9288, 0.8825, 0.8845, 0.8632, 0.8535, 0.9156, 0.8373, 0.9102, 0.8734, 0.9079, 0.9181, 0.8953, 0.904, 0.9083, 0.8987, 0.9592, 0.9625, 0.9255, 0.9288, 0.9342, 0.9176, 0.9617, 0.9229, 0.9083, 0.8987, 0.9213, 0.9012, 0.9079, 0.9181, 0.9083, 0.8987, 0.9102, 0.8734, 0.9362, 0.8828, 0.9213, 0.9012, 0.9255, 0.9288, 0.9144, 0.9133, 0.9342, 0.9176, 0.9592, 0.9625, 0.9617, 0.9229, 0.9796, 0.9261, 0.9102, 0.8734, 0.9156, 0.8373, 0.9625, 0.8548, 0.9362, 0.8828, 0.9625, 0.8548, 0.9838, 0.8924, 0.952, 0.9026, 0.9362, 0.8828, 0.935, 0.9049, 0.9771, 0.8907, 0.9617, 0.9229, 0.9342, 0.9176, 0.9213, 0.9012, 0.9292, 0.9103, 0.9079, 0.9181, 0.9213, 0.9012, 0.9362, 0.8828, 0.952, 0.9026, 0.9292, 0.9103, 0.9342, 0.9176, 0.9144, 0.9133, 0.935, 0.9049, 0.9617, 0.9229, 0.9771, 0.8907, 0.9796, 0.9261, 0.9292, 0.9103, 0.952, 0.9026, 0.9504, 0.9259, 0.9287, 0.9221, 0.9286, 0.9144, 0.949, 0.913, 0.9424, 0.9288, 0.9269, 0.9195, 0.9239, 0.8917, 0.91, 0.9117, 0.905, 0.9099, 0.9078, 0.8852, 0.91, 0.9117, 0.9024, 0.9196, 0.905, 0.9099, 0.9111, 0.8549, 0.9078, 0.8852, 0.8902, 0.8909, 0.8723, 0.8672, 0.9411, 0.8956, 0.96, 0.8767, 0.976, 0.9119, 0.949, 0.913, 0.9189, 0.9148, 0.9286, 0.9144, 0.9269, 0.9195, 0.9269, 0.9195, 0.9424, 0.9288, 0.9299, 0.9388, 0.9222, 0.9229, 0.905, 0.9099, 0.9024, 0.9196, 0.8996, 0.9119, 0.9078, 0.8852, 0.905, 0.9099, 0.8996, 0.9119, 0.8902, 0.8909, 0.9424, 0.9288, 0.969, 0.9466, 0.9357, 0.9686, 0.9299, 0.9388, 0.9357, 0.9686, 0.893, 0.9691, 0.9097, 0.9415, 0.9299, 0.9388, 0.9189, 0.9148, 0.9269, 0.9195, 0.9222, 0.9229, 0.9189, 0.9148, 0.9222, 0.9229, 0.9161, 0.9235, 0.8723, 0.8672, 0.8902, 0.8909, 0.8708, 0.9097, 0.8492, 0.9017, 0.9222, 0.9229, 0.9299, 0.9388, 0.9097, 0.9415, 0.9161, 0.9235, 0.8996, 0.9119, 0.9024, 0.9196, 0.8914, 0.9171, 0.8902, 0.8909, 0.8996, 0.9119, 0.8914, 0.9171, 0.8708, 0.9097, 0.9097, 0.9415, 0.893, 0.9691, 0.8623, 0.9494, 0.8877, 0.932, 0.8914, 0.9171, 0.8917, 0.9237, 0.8705, 0.9283, 0.8708, 0.9097, 0.8492, 0.9017, 0.8708, 0.9097, 0.8705, 0.9283, 0.8497, 0.9364, 0.9189, 0.9148, 0.9161, 0.9235, 0.9108, 0.9208, 0.9161, 0.9235, 0.9097, 0.9415, 0.8877, 0.932, 0.9108, 0.9208, 0.8914, 0.9171, 0.9024, 0.9196, 0.8917, 0.9237, 0.8705, 0.9283, 0.8917, 0.9237, 0.8944, 0.928, 0.8825, 0.942, 0.8877, 0.932, 0.8806, 0.9136, 0.9083, 0.9156, 0.9108, 0.9208, 0.8877, 0.932, 0.8623, 0.9494, 0.8541, 0.9219, 0.8806, 0.9136, 0.8497, 0.9364, 0.8705, 0.9283, 0.8825, 0.942, 0.8622, 0.9621, 0.9189, 0.9148, 0.9108, 0.9208, 0.9083, 0.9156, 0.8825, 0.942, 0.8977, 0.9487, 0.9003, 0.9745, 0.8622, 0.9621, 0.8917, 0.9237, 0.9024, 0.9196, 0.8944, 0.928, 0.8825, 0.942, 0.8944, 0.928, 0.8985, 0.9306, 0.8977, 0.9487, 0.8806, 0.9136, 0.8902, 0.8973, 0.9101, 0.91, 0.9083, 0.9156, 0.8806, 0.9136, 0.8541, 0.9219, 0.8615, 0.8821, 0.8902, 0.8973, 0.9101, 0.91, 0.8902, 0.8973, 0.9056, 0.885, 0.9152, 0.9065, 0.9189, 0.9148, 0.9083, 0.9156, 0.9101, 0.91, 0.8944, 0.928, 0.9024, 0.9196, 0.8985, 0.9306, 0.8985, 0.9306, 0.9024, 0.9196, 0.9063, 0.9275, 0.8977, 0.9487, 0.9179, 0.9426, 0.9365, 0.9675, 0.9003, 0.9745, 0.8977, 0.9487, 0.8985, 0.9306, 0.9063, 0.9275, 0.9179, 0.9426, 0.8902, 0.8973, 0.8615, 0.8821, 0.8899, 0.8581, 0.9056, 0.885, 0.8899, 0.8581, 0.9275, 0.8578, 0.9236, 0.8865, 0.9056, 0.885, 0.9189, 0.9148, 0.9101, 0.91, 0.9152, 0.9065, 0.9365, 0.9675, 0.9179, 0.9426, 0.9326, 0.928, 0.964, 0.9409, 0.9152, 0.9065, 0.9056, 0.885, 0.9236, 0.8865, 0.9215, 0.9064, 0.9063, 0.9275, 0.9024, 0.9196, 0.9108, 0.9208, 0.9179, 0.9426, 0.9063, 0.9275, 0.9108, 0.9208, 0.9326, 0.928, 0.9108, 0.9208, 0.9118, 0.9151, 0.9349, 0.9067, 0.9326, 0.928, 0.9189, 0.9148, 0.9152, 0.9065, 0.9215, 0.9064, 0.9275, 0.8578, 0.96, 0.8767, 0.9411, 0.8956, 0.9236, 0.8865, 0.9189, 0.9148, 0.9215, 0.9064, 0.9266, 0.9094, 0.964, 0.9409, 0.9326, 0.928, 0.9349, 0.9067, 0.9673, 0.9003, 0.9215, 0.9064, 0.9236, 0.8865, 0.9411, 0.8956, 0.9266, 0.9094, 0.9108, 0.9208, 0.9024, 0.9196, 0.9118, 0.9151, 0.9118, 0.9151, 0.91, 0.9117, 0.9239, 0.8917, 0.9349, 0.9067, 0.9266, 0.9094, 0.9411, 0.8956, 0.949, 0.913, 0.9286, 0.9144, 0.9673, 0.9003, 0.9349, 0.9067, 0.9239, 0.8917, 0.9458, 0.8655, 0.9189, 0.9148, 0.9266, 0.9094, 0.9286, 0.9144, 0.9458, 0.8655, 0.9239, 0.8917, 0.9078, 0.8852, 0.9111, 0.8549, 0.9118, 0.9151, 0.9024, 0.9196, 0.91, 0.9117, 0.8095, 0.7991, 0.8095, 0.8145, 0.8023, 0.8145, 0.8023, 0.7991, 0.8023, 0.7923, 0.8176, 0.791, 0.8176, 0.7991, 0.8023, 0.7972, 0.8329, 0.7829, 0.8329, 0.7983, 0.8257, 0.7983, 0.8257, 0.7829, 0.8237, 0.7982, 0.8257, 0.8134, 0.8176, 0.8134, 0.8189, 0.7982, 0.8338, 0.8062, 0.8257, 0.8062, 0.8257, 0.799, 0.8338, 0.799, 0.841, 0.8134, 0.8257, 0.8134, 0.8257, 0.8062, 0.841, 0.8062, 0.8244, 0.7829, 0.8257, 0.7981, 0.8176, 0.7981, 0.8195, 0.7829, 0.833, 0.8206, 0.8176, 0.8206, 0.8176, 0.8134, 0.833, 0.8134, 0.8176, 0.789, 0.8023, 0.791, 0.8023, 0.7829, 0.8176, 0.7842, 0.841, 0.7901, 0.8329, 0.7901, 0.8329, 0.7829, 0.841, 0.7829, 0.8095, 0.7991, 0.8095, 0.8145, 0.8023, 0.8145, 0.8023, 0.7991, 0.8023, 0.7923, 0.8176, 0.791, 0.8176, 0.7991, 0.8023, 0.7972, 0.8329, 0.7829, 0.8329, 0.7983, 0.8257, 0.7983, 0.8257, 0.7829, 0.8237, 0.7982, 0.8257, 0.8134, 0.8176, 0.8134, 0.8189, 0.7982, 0.8338, 0.8062, 0.8257, 0.8062, 0.8257, 0.799, 0.8338, 0.799, 0.841, 0.8134, 0.8257, 0.8134, 0.8257, 0.8062, 0.841, 0.8062, 0.8244, 0.7829, 0.8257, 0.7981, 0.8176, 0.7981, 0.8195, 0.7829, 0.833, 0.8206, 0.8176, 0.8206, 0.8176, 0.8134, 0.833, 0.8134, 0.8176, 0.789, 0.8023, 0.791, 0.8023, 0.7829, 0.8176, 0.7842, 0.841, 0.7901, 0.8329, 0.7901, 0.8329, 0.7829, 0.841, 0.7829, 0.9266, 0.8939, 0.9136, 0.8907, 0.9118, 0.8466, 0.9537, 0.8595, 0.864, 0.9311, 0.8334, 0.945, 0.8328, 0.8928, 0.8669, 0.907])
me_sphere_001.materials.append(mat_plastic)
me_sphere_001.use_remesh_preserve_volume = False
me_sphere_001.use_remesh_preserve_attributes = False
me_sphere_001.use_mirror_vertex_groups = False
me_sphere_001.update()

# ---- objects
ob_sphere_002 = bpy.data.objects.new('Sphere.002', me_sphere_004)
ob_sphere_001 = bpy.data.objects.new('Sphere.001', me_sphere_003)
ob_hemi = bpy.data.objects.new('Hemi', light_hemi)
ob_sphere = bpy.data.objects.new('Sphere', me_sphere_001)

# ---- transforms, parenting, visibility, modifiers, constraints
ob_sphere_002.location = (0.601, -4.16, -5.96e-08)
ob_sphere_002.rotation_euler = (0.03559, 0.001556, 0.0007782)
ob_sphere_002.lineart.crease_threshold = 0.0
ob_sphere_001.location = (-2.78, 1.544, 0.0)
ob_sphere_001.rotation_euler = (0.03559, 0.001556, 0.0007782)
ob_sphere_001.lineart.crease_threshold = 0.0
ob_hemi.location = (4.397, 1.936, 7.193)
ob_hemi.lineart.crease_threshold = 0.0
ob_sphere.location = (2.497, 2.001, -1.192e-07)
ob_sphere.rotation_euler = (0.03559, 0.001556, 0.0007782)
ob_sphere.lineart.crease_threshold = 0.0

# ---- collection membership
col_collection_1.objects.link(ob_sphere_002)
col_collection_1.objects.link(ob_sphere_001)
col_collection_1.objects.link(ob_hemi)
col_collection_1.objects.link(ob_sphere)

# ---- scene / render settings (as saved in the file)
scene.frame_start = 1; scene.frame_end = 250; scene.frame_set(1)
scene.render.engine = 'BLENDER_EEVEE_NEXT'
scene.render.resolution_percentage = 50
scene.render.dither_intensity = 0.0
scene.cycles.use_denoising = False
scene.cycles.samples = 128
scene.cycles.sampling_pattern = 'TABULATED_SOBOL'
scene.cycles.use_adaptive_sampling = False
scene.cycles.use_light_tree = False
scene.cycles.blur_glossy = 0.0
scene.cycles.sample_clamp_indirect = 0.0
scene.view_settings.view_transform = 'Standard'
bpy.context.view_layer.update()

# ---- added for rendering (the .blend has no active camera): camera
cam_auto = bpy.data.cameras.new('AutoCamera')
cam_auto.lens = 50.0
cam_auto.sensor_width = 36.0
cam_auto.clip_end = 1000.0
ob_auto_camera = bpy.data.objects.new('AutoCamera', cam_auto)
scene.collection.objects.link(ob_auto_camera)
ob_auto_camera.location = (11.5723, -15.0759, 10.6298)
ob_auto_camera.rotation_euler = (1.09748, -7.21219e-08, 0.694738)
scene.camera = ob_auto_camera
bpy.context.view_layer.update()
